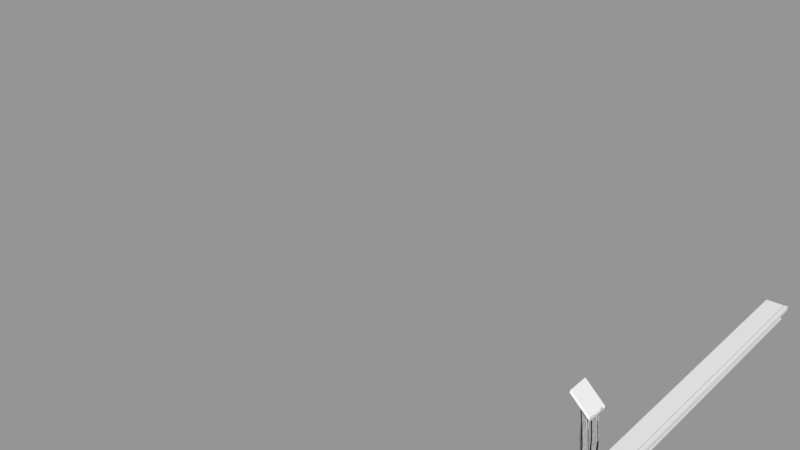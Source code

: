 # Source: L5_Stairs.blend  (saved by Blender 2.79.0; exported with 4.5.12 LTS)
import bpy
from mathutils import Matrix  # noqa: F401  (used for matrix-valued properties, if any)

bpy.ops.wm.read_factory_settings(use_empty=True)
scene = bpy.context.scene
scene.name = 'Scene'

# ---- collections
col_collection_1 = bpy.data.collections.new('Collection 1'); scene.collection.children.link(col_collection_1)

# ---- materials (node trees are filled in below, after node groups)
mat_l5_stairsm = bpy.data.materials.new('L5_StairsM')
mat_l5_stairsm.alpha_threshold = 0.0
mat_l5_stairsm.use_transparent_shadow = False
mat_l5_stairsm.roughness = 0.5
mat_l5_stairsrailingm = bpy.data.materials.new('L5_StairsRailingM')
mat_l5_stairsrailingm.alpha_threshold = 0.0
mat_l5_stairsrailingm.use_transparent_shadow = False
mat_l5_stairsrailingm.roughness = 0.5
mat_l5_stairsrailingm_001 = bpy.data.materials.new('L5_StairsRailingM.001')
mat_l5_stairsrailingm_001.alpha_threshold = 0.0
mat_l5_stairsrailingm_001.use_transparent_shadow = False
mat_l5_stairsrailingm_001.roughness = 0.5
mat_l5_stairsrailingm_002 = bpy.data.materials.new('L5_StairsRailingM.002')
mat_l5_stairsrailingm_002.alpha_threshold = 0.0
mat_l5_stairsrailingm_002.use_transparent_shadow = False
mat_l5_stairsrailingm_002.roughness = 0.5

# ---- material node trees

# ---- meshes
me_l5_stairs = bpy.data.meshes.new('L5_Stairs')
me_l5_stairs.from_pydata([(-0.04827, 0.9999, 0.06), (0.0, -1.0, 0.0), (0.002643, -0.9975, 0.06333), (0.0, 0.9999, 0.0), (0.002643, 0.9972, 0.06333), (0.01021, 0.9999, 0.06), (0.01021, -1.0, 0.06), (0.01271, 0.9972, 0.05064), (0.01271, -0.9975, 0.05064), (0.0, 0.9999, 0.06), (0.0, -1.0, 0.06), (0.01271, 0.9972, 0.06333), (0.01021, 0.9999, 0.04091), (0.01271, -0.9975, 0.06333), (0.01021, -1.0, 0.04091), (-0.02613, 0.9999, 0.03035), (-0.02613, -1.0, 0.03035), (-0.00206, 0.9999, 0.03035), (-0.00206, -1.0, 0.03035), (0.0, -1.0, 0.007574), (0.0, 0.9999, 0.007574), (-0.005132, -1.0, 0.007573), (-0.005132, 0.9999, 0.007573), (0.0, -0.04512, 0.0), (-0.00206, -0.04512, 0.03035), (0.01021, -0.04501, 0.05064), (0.002643, -0.04501, 0.06), (0.01021, -0.04512, 0.04091), (0.01021, -0.04501, 0.06), (-0.005081, -0.04004, 0.06442), (0.0, -0.04512, 0.007574), (0.0, -0.05012, 0.007574), (0.0, -0.05012, 0.06), (0.01271, -0.04999, 0.06333), (0.01021, -0.05012, 0.04091), (0.002643, -0.04999, 0.06333), (0.01271, -0.04999, 0.05064), (-0.02613, -0.05012, 0.03035), (-0.00206, -0.05012, 0.03035), (-0.005132, -0.05012, 0.007573), (0.0, -0.05012, 0.0), (0.0, 0.04987, 0.0), (0.0, 0.04987, 0.007574), (0.0, 0.04987, 0.06), (0.01271, 0.04974, 0.06333), (0.01021, 0.04987, 0.04091), (0.002643, 0.04974, 0.06333), (0.01271, 0.04974, 0.05064), (-0.02613, 0.04987, 0.03035), (-0.00206, 0.04987, 0.03035), (-0.005132, 0.04987, 0.007573), (-0.00206, 0.04512, 0.03035), (0.01021, 0.04501, 0.05064), (0.002643, 0.04501, 0.06), (0.01021, 0.04512, 0.04091), (0.01021, 0.04501, 0.06), (-0.005081, 0.04004, 0.06442), (0.0, 0.04512, 0.007574), (0.0, 0.04512, 0.0), (0.0, 0.04512, 0.06), (0.0, -0.04512, 0.06), (-0.04827, -1.0, 0.06), (-0.04827, -0.04004, 0.06442), (-0.04827, 0.04004, 0.06442), (-0.04827, -0.04512, 0.06), (-0.04827, -0.05012, 0.06), (-0.04827, 0.04987, 0.06), (-0.04827, 0.04512, 0.06)], [], [(32, 65, 61, 10), (40, 31, 19, 1), (36, 33, 13, 8), (35, 2, 13, 33), (46, 4, 9, 43), (11, 7, 12, 5), (8, 13, 6, 14), (36, 8, 14, 34), (4, 11, 5, 9), (13, 2, 10, 6), (48, 15, 17, 49), (34, 14, 18, 38), (39, 37, 16, 21), (31, 39, 21, 19), (35, 26, 32), (54, 27, 24, 51), (24, 30, 57, 51), (26, 60, 32), (52, 55, 28, 25), (58, 57, 30, 23), (56, 63, 62, 29), (52, 25, 27, 54), (53, 26, 28, 55), (2, 35, 32, 10), (16, 37, 38, 18), (31, 30, 24, 38), (27, 34, 38, 24), (51, 57, 42, 49), (53, 46, 43), (25, 28, 33, 36), (23, 30, 31, 40), (60, 64, 65, 32), (9, 0, 66, 43), (3, 20, 42, 41), (7, 11, 44, 47), (4, 46, 44, 11), (7, 47, 45, 12), (12, 45, 49, 17), (22, 15, 48, 50), (20, 22, 50, 42), (25, 36, 34, 27), (26, 35, 33, 28), (48, 49, 42, 50), (26, 53, 59, 60), (46, 53, 55, 44), (47, 52, 54, 45), (43, 66, 67, 59), (41, 42, 57, 58), (47, 44, 55, 52), (45, 54, 51, 49), (38, 37, 39, 31), (59, 53, 43), (56, 29, 60, 59), (29, 62, 64, 60), (63, 56, 59, 67)])
_uv = me_l5_stairs.uv_layers.new(name='UVMap')
_uv.uv.foreach_set('vector', [0.9991, 0.4213, 0.9988, 0.4719, 0.003041, 0.4669, 0.003294, 0.4163, 0.9998, 0.2388, 0.9997, 0.2562, 0.0002364, 0.2562, 0.0003194, 0.2388, 0.9999, 0.3666, 0.9998, 0.3842, 0.01771, 0.3859, 0.01077, 0.3662, 0.9998, 0.4028, 0.01528, 0.4029, 0.01771, 0.3859, 0.9998, 0.3842, 0.0003453, 0.1698, 0.9779, 0.1655, 0.9898, 0.1788, 0.001199, 0.1883, 0.9753, 0.1487, 0.9822, 0.1292, 0.9927, 0.1122, 0.9843, 0.1483, 0.01077, 0.3662, 0.01771, 0.3859, 0.008683, 0.3855, 0.0001349, 0.349, 0.9999, 0.3666, 0.01077, 0.3662, 0.0001349, 0.349, 0.9996, 0.349, 0.9779, 0.1655, 0.9753, 0.1487, 0.9843, 0.1483, 0.9898, 0.1788, 0.01771, 0.3859, 0.01528, 0.4029, 0.003294, 0.4163, 0.008683, 0.3855, 0.0005724, 0.06712, 0.9928, 0.06976, 0.9928, 0.0949, 0.0005054, 0.09226, 0.9996, 0.349, 0.0001349, 0.349, 0.0001312, 0.3316, 0.9996, 0.3316, 0.9996, 0.2737, 0.9996, 0.3062, 0.0001312, 0.3062, 0.0001311, 0.2737, 0.9997, 0.2562, 0.9996, 0.2737, 0.0001311, 0.2737, 0.0002364, 0.2562, 0.2252, 0.5526, 0.2318, 0.5498, 0.229, 0.5561, 0.1081, 0.5279, 0.0001312, 0.5279, 0.0001311, 0.5086, 0.1081, 0.5086, 0.0001311, 0.5086, 0.0001311, 0.4812, 0.1081, 0.4812, 0.1081, 0.5086, 0.2318, 0.5498, 0.2336, 0.5524, 0.229, 0.5561, 0.1079, 0.5396, 0.1079, 0.5508, 0.0002734, 0.5508, 0.0002734, 0.5396, 0.1081, 0.4722, 0.1081, 0.4812, 0.0001311, 0.4812, 0.0001311, 0.4722, 0.2121, 0.4802, 0.2121, 0.5319, 0.1164, 0.5319, 0.1164, 0.4802, 0.1079, 0.5396, 0.0002734, 0.5396, 0.0001312, 0.5279, 0.1081, 0.5279, 0.1079, 0.5598, 0.0002734, 0.5598, 0.0002734, 0.5508, 0.1079, 0.5508, 0.01528, 0.4029, 0.9998, 0.4028, 0.9991, 0.4213, 0.003294, 0.4163, 0.0001312, 0.3062, 0.9996, 0.3062, 0.9996, 0.3316, 0.0001312, 0.3316, 0.2609, 0.4797, 0.2659, 0.483, 0.2508, 0.5059, 0.2458, 0.5026, 0.2402, 0.522, 0.2352, 0.5187, 0.2458, 0.5026, 0.2508, 0.5059, 0.2914, 0.5056, 0.2761, 0.4829, 0.2809, 0.4797, 0.2961, 0.5024, 0.3104, 0.5493, 0.3167, 0.5522, 0.3128, 0.5555, 0.2339, 0.5318, 0.2282, 0.5415, 0.2205, 0.5416, 0.2281, 0.5285, 0.2708, 0.4755, 0.2659, 0.483, 0.2609, 0.4797, 0.2659, 0.4722, 0.2336, 0.5524, 0.2694, 0.5977, 0.2647, 0.6014, 0.229, 0.5561, 0.9898, 0.1788, 0.9903, 0.229, 0.001682, 0.2385, 0.001199, 0.1883, 0.9932, 0.002775, 0.9931, 0.02009, 0.0008095, 0.01745, 0.0009381, 0.0001311, 0.9822, 0.1292, 0.9753, 0.1487, 0.0001312, 0.1484, 0.0001311, 0.1271, 0.9779, 0.1655, 0.0003453, 0.1698, 0.0001312, 0.1484, 0.9753, 0.1487, 0.9822, 0.1292, 0.0001311, 0.1271, 0.0004629, 0.1096, 0.9927, 0.1122, 0.9927, 0.1122, 0.0004629, 0.1096, 0.0005054, 0.09226, 0.9928, 0.0949, 0.9929, 0.03741, 0.9928, 0.06976, 0.0005724, 0.06712, 0.0006586, 0.03477, 0.9931, 0.02009, 0.9929, 0.03741, 0.0006586, 0.03477, 0.0008095, 0.01745, 0.2339, 0.5318, 0.2281, 0.5285, 0.2352, 0.5187, 0.2402, 0.522, 0.2318, 0.5498, 0.2252, 0.5526, 0.2205, 0.5416, 0.2282, 0.5415, 0.3213, 0.4886, 0.2961, 0.5024, 0.2809, 0.4797, 0.2863, 0.4768, 0.0002734, 0.5598, 0.1079, 0.5598, 0.1081, 0.563, 0.0001312, 0.563, 0.3167, 0.5522, 0.3104, 0.5493, 0.3141, 0.5411, 0.3217, 0.5413, 0.314, 0.5282, 0.3085, 0.5314, 0.3021, 0.5217, 0.3068, 0.5185, 0.3128, 0.5555, 0.2754, 0.5995, 0.2711, 0.5958, 0.3084, 0.5518, 0.2758, 0.4722, 0.2809, 0.4797, 0.2761, 0.4829, 0.2711, 0.4753, 0.314, 0.5282, 0.3217, 0.5413, 0.3141, 0.5411, 0.3085, 0.5314, 0.3068, 0.5185, 0.3021, 0.5217, 0.2914, 0.5056, 0.2961, 0.5024, 0.2458, 0.5026, 0.2205, 0.489, 0.2555, 0.4768, 0.2609, 0.4797, 0.3084, 0.5518, 0.3104, 0.5493, 0.3128, 0.5555, 0.2121, 0.4802, 0.1164, 0.4802, 0.1103, 0.4722, 0.2182, 0.4722, 0.1164, 0.4802, 0.1164, 0.5319, 0.1083, 0.5319, 0.1083, 0.4741, 0.2121, 0.5319, 0.2121, 0.4802, 0.2202, 0.4741, 0.2202, 0.5319])
me_l5_stairs.materials.append(None)
me_l5_stairs.materials.append(mat_l5_stairsm)
me_l5_stairs.use_remesh_preserve_volume = False
me_l5_stairs.use_remesh_preserve_attributes = False
me_l5_stairs.use_mirror_vertex_groups = False
me_l5_stairs.update()
me_l5_stairsrailing = bpy.data.meshes.new('L5_StairsRailing')
me_l5_stairsrailing.from_pydata([(0.05863, -0.1465, 0.6998), (-0.1345, -0.1463, 0.8798), (0.05863, 0.07639, 0.6998), (-0.1345, 0.07657, 0.8798), (0.05863, -0.1465, 0.7376), (-0.1345, -0.1463, 0.9176), (0.05863, 0.07657, 0.7376), (-0.1345, 0.07657, 0.9176), (0.05863, 0.08458, 0.7281), (0.05863, 0.08868, 0.7187), (0.05863, 0.08449, 0.7092), (-0.1345, 0.08463, 0.8892), (-0.1345, 0.08878, 0.8987), (-0.1345, 0.08463, 0.9081), (0.05863, -0.1546, 0.7092), (0.05863, -0.1587, 0.7187), (0.05863, -0.1546, 0.7281), (-0.1345, -0.1544, 0.9081), (-0.1345, -0.1585, 0.8987), (-0.1345, -0.1544, 0.8892), (0.05863, 0.002086, 0.6998), (0.05863, -0.07222, 0.6998), (-0.1345, -0.07204, 0.8798), (-0.1345, 0.002264, 0.8798), (0.05863, -0.07216, 0.7376), (0.05863, 0.002205, 0.7376), (-0.1345, 0.002264, 0.9176), (-0.1345, -0.07204, 0.9176), (0.007128, 0.02455, 0.7478), (-0.03849, 0.0247, 0.7903), (-0.03849, 0.05387, 0.7903), (0.007128, 0.05372, 0.7478), (0.007128, -0.1241, 0.7478), (-0.03849, -0.1239, 0.7903), (-0.03849, -0.09473, 0.7903), (0.007128, -0.09488, 0.7478), (-0.03849, 0.0247, -0.1278), (0.007128, 0.02455, -0.1278), (0.007128, 0.05372, -0.1278), (-0.03849, 0.05387, -0.1278), (0.007128, -0.1241, -0.1278), (-0.03849, -0.1239, -0.1278), (0.007128, -0.09488, -0.1278), (-0.03849, -0.09473, -0.1278), (-0.1345, -0.1216, 0.9176), (-0.1345, -0.09681, 0.9176), (0.05863, -0.1218, 0.6998), (0.05863, -0.09698, 0.6998), (0.03178, -0.09488, 0.583), (0.05207, -0.09488, 0.3872), (0.05207, -0.09488, 0.1915), (0.03178, -0.09488, -0.004253), (-0.01383, -0.09473, 0.004253), (0.006451, -0.09473, 0.2085), (0.006451, -0.09473, 0.4128), (-0.01383, -0.09473, 0.617), (-0.01383, -0.1239, 0.617), (0.006451, -0.1239, 0.4128), (0.006451, -0.1239, 0.2085), (-0.01383, -0.1239, 0.004253), (0.03178, -0.1241, -0.004253), (0.05207, -0.1241, 0.1915), (0.05207, -0.1241, 0.3872), (0.03178, -0.1241, 0.583), (-0.01383, 0.0247, 0.617), (0.006451, 0.0247, 0.4128), (0.006451, 0.0247, 0.2085), (-0.01383, 0.0247, 0.004253), (0.03178, 0.02455, -0.004253), (0.05207, 0.02455, 0.1915), (0.05207, 0.02455, 0.3872), (0.03178, 0.02455, 0.583), (0.03178, 0.05372, -0.004253), (0.05207, 0.05372, 0.1915), (0.05207, 0.05372, 0.3872), (0.03178, 0.05372, 0.583), (-0.01383, 0.05387, 0.617), (0.006451, 0.05387, 0.4128), (0.006451, 0.05387, 0.2085), (-0.01383, 0.05387, 0.004253), (-0.03555, -0.04961, 0.7772), (-0.02799, -0.04207, 0.773), (-0.02245, -0.05722, 0.7754), (-0.06604, -0.04951, 0.8057), (-0.09384, -0.05699, 0.8419), (-0.0736, -0.04192, 0.8155), (-0.0736, -0.02788, 0.8155), (-0.09386, -0.0128, 0.8419), (-0.06604, -0.02034, 0.8057), (-0.02799, -0.02803, 0.773), (-0.03555, -0.02044, 0.7772), (-0.02245, -0.01292, 0.7754), (-0.06604, -0.04951, -0.1278), (-0.0736, -0.04192, -0.1278), (-0.02799, -0.04207, -0.1278), (-0.03555, -0.04961, -0.1278), (-0.03555, -0.02044, -0.1278), (-0.02799, -0.02803, -0.1278), (-0.0736, -0.02788, -0.1278), (-0.06604, -0.02034, -0.1278), (-0.1345, -0.1216, 0.8798), (-0.1345, -0.09681, 0.8798), (0.05863, -0.1217, 0.7376), (0.05863, -0.09694, 0.7376), (0.007128, -0.1046, 0.7478), (0.007128, -0.1143, 0.7478), (-0.03849, -0.1142, 0.7903), (-0.03849, -0.1045, 0.7903), (0.007128, -0.1046, -0.1278), (0.007128, -0.1143, -0.1278), (-0.03849, -0.1142, -0.1278), (-0.03849, -0.1045, -0.1278), (-0.01383, -0.1045, 0.617), (-0.01383, -0.1142, 0.617), (0.006451, -0.1045, 0.4128), (0.006451, -0.1142, 0.4128), (0.006451, -0.1045, 0.2085), (0.006451, -0.1142, 0.2085), (-0.01383, -0.1045, 0.004253), (-0.01383, -0.1142, 0.004253), (0.03178, -0.1143, 0.583), (0.03178, -0.1046, 0.583), (0.05207, -0.1143, 0.3872), (0.05207, -0.1046, 0.3872), (0.05207, -0.1143, 0.1915), (0.05207, -0.1046, 0.1915), (0.03178, -0.1143, -0.004253), (0.03178, -0.1046, -0.004253), (-0.1345, 0.02703, 0.8798), (-0.1345, 0.0518, 0.8798), (0.05863, 0.02699, 0.7376), (0.05863, 0.05178, 0.7376), (0.05863, 0.05162, 0.6998), (0.05863, 0.02685, 0.6998), (-0.1345, 0.0518, 0.9176), (-0.1345, 0.02703, 0.9176), (0.007128, 0.044, 0.7478), (0.007128, 0.03428, 0.7478), (-0.03849, 0.03443, 0.7903), (-0.03849, 0.04415, 0.7903), (0.007128, 0.044, -0.1278), (0.007128, 0.03428, -0.1278), (-0.03849, 0.03443, -0.1278), (-0.03849, 0.04415, -0.1278), (-0.01383, 0.04415, 0.617), (-0.01383, 0.03443, 0.617), (0.006451, 0.04415, 0.4128), (0.006451, 0.03443, 0.4128), (0.006451, 0.04415, 0.2085), (0.006451, 0.03443, 0.2085), (-0.01383, 0.04415, 0.004253), (-0.01383, 0.03443, 0.004253), (0.03178, 0.03428, 0.583), (0.03178, 0.044, 0.583), (0.05207, 0.03428, 0.3872), (0.05207, 0.044, 0.3872), (0.05207, 0.03428, 0.1915), (0.05207, 0.044, 0.1915), (0.03178, 0.03428, -0.004253), (0.03178, 0.044, -0.004253), (-0.009756, -0.1046, 0.7478), (-0.009756, -0.1143, 0.7478), (-0.05537, -0.1142, 0.8081), (-0.05537, -0.1045, 0.8081), (-0.009756, -0.1046, -0.1278), (-0.009756, -0.1143, -0.1278), (-0.05537, -0.1142, -0.1278), (-0.05537, -0.1045, -0.1278), (-0.03071, -0.1045, 0.617), (-0.03071, -0.1142, 0.617), (-0.01043, -0.1045, 0.4128), (-0.01043, -0.1142, 0.4128), (-0.01043, -0.1045, 0.2085), (-0.01043, -0.1142, 0.2085), (-0.03071, -0.1045, 0.004253), (-0.03071, -0.1142, 0.004253), (0.0149, -0.1143, 0.583), (0.0149, -0.1046, 0.583), (0.03518, -0.1143, 0.3872), (0.03518, -0.1046, 0.3872), (0.03518, -0.1143, 0.1915), (0.03518, -0.1046, 0.1915), (0.0149, -0.1143, -0.004253), (0.0149, -0.1046, -0.004253), (-0.009756, 0.044, 0.7478), (-0.009756, 0.03428, 0.7478), (-0.05537, 0.03443, 0.8081), (-0.05537, 0.04415, 0.8081), (-0.009756, 0.044, -0.1278), (-0.009756, 0.03428, -0.1278), (-0.05537, 0.03443, -0.1278), (-0.05537, 0.04415, -0.1278), (-0.03071, 0.04415, 0.617), (-0.03071, 0.03443, 0.617), (-0.01043, 0.04415, 0.4128), (-0.01043, 0.03443, 0.4128), (-0.01043, 0.04415, 0.2085), (-0.01043, 0.03443, 0.2085), (-0.03071, 0.04415, 0.004253), (-0.03071, 0.03443, 0.004253), (0.0149, 0.03428, 0.583), (0.0149, 0.044, 0.583), (0.03518, 0.03428, 0.3872), (0.03518, 0.044, 0.3872), (0.03518, 0.03428, 0.1915), (0.03518, 0.044, 0.1915), (0.0149, 0.03428, -0.004253), (0.0149, 0.044, -0.004253)], [], [(52, 51, 42, 43), (8, 13, 7, 6), (102, 44, 5, 4), (14, 19, 1, 0), (4, 5, 17, 16), (16, 17, 18, 15), (15, 18, 19, 14), (2, 3, 11, 10), (10, 11, 12, 9), (9, 12, 13, 8), (130, 135, 26, 25), (25, 26, 27, 24), (68, 67, 36, 37), (85, 86, 98, 93), (20, 23, 29, 28), (129, 3, 30, 139), (3, 2, 31, 30), (133, 20, 28, 137), (0, 1, 33, 32), (101, 22, 34, 107), (22, 21, 35, 34), (46, 0, 32, 105), (89, 81, 94, 97), (88, 90, 96, 99), (50, 125, 127, 51), (21, 22, 84, 82), (114, 54, 53, 116), (112, 55, 54, 114), (107, 34, 55, 112), (22, 23, 87, 84), (158, 68, 37, 141), (60, 59, 41, 40), (23, 20, 91, 87), (150, 79, 39, 143), (126, 60, 40, 109), (20, 21, 82, 91), (79, 72, 38, 39), (118, 52, 43, 111), (116, 53, 52, 118), (105, 32, 63, 120), (120, 63, 62, 122), (122, 62, 61, 124), (124, 61, 60, 126), (32, 33, 56, 63), (63, 56, 57, 62), (62, 57, 58, 61), (61, 58, 59, 60), (34, 35, 48, 55), (55, 48, 49, 54), (54, 49, 50, 53), (53, 50, 51, 52), (30, 31, 75, 76), (76, 75, 74, 77), (77, 74, 73, 78), (78, 73, 72, 79), (139, 30, 76, 144), (144, 76, 77, 146), (146, 77, 78, 148), (148, 78, 79, 150), (137, 28, 71, 152), (152, 71, 70, 154), (154, 70, 69, 156), (156, 69, 68, 158), (28, 29, 64, 71), (71, 64, 65, 70), (70, 65, 66, 69), (69, 66, 67, 68), (80, 81, 82), (83, 84, 85), (86, 87, 88), (89, 90, 91), (83, 80, 82, 84), (91, 82, 81, 89), (84, 87, 86, 85), (87, 91, 90, 88), (80, 95, 94, 81), (96, 90, 89, 97), (88, 99, 98, 86), (92, 83, 85, 93), (80, 83, 92, 95), (121, 104, 160, 177), (49, 123, 125, 50), (48, 121, 123, 49), (114, 116, 172, 170), (35, 104, 121, 48), (159, 157, 205, 207), (58, 117, 119, 59), (144, 146, 194, 192), (59, 119, 110, 41), (120, 122, 178, 176), (51, 127, 108, 42), (117, 115, 171, 173), (33, 106, 113, 56), (147, 145, 193, 195), (56, 113, 115, 57), (123, 121, 177, 179), (57, 115, 117, 58), (104, 105, 161, 160), (21, 47, 104, 35), (47, 46, 105, 104), (1, 100, 106, 33), (100, 101, 107, 106), (24, 27, 45, 103), (103, 45, 44, 102), (73, 157, 159, 72), (112, 114, 170, 168), (74, 155, 157, 73), (146, 148, 196, 194), (75, 153, 155, 74), (122, 124, 180, 178), (31, 136, 153, 75), (115, 113, 169, 171), (66, 149, 151, 67), (149, 147, 195, 197), (65, 147, 149, 66), (125, 123, 179, 181), (64, 145, 147, 65), (29, 138, 145, 64), (107, 112, 168, 163), (67, 151, 142, 36), (148, 150, 198, 196), (72, 159, 140, 38), (124, 126, 182, 180), (2, 132, 136, 31), (132, 133, 137, 136), (23, 128, 138, 29), (128, 129, 139, 138), (6, 7, 134, 131), (131, 134, 135, 130), (181, 180, 182, 183), (179, 178, 180, 181), (177, 176, 178, 179), (160, 161, 176, 177), (173, 172, 174, 175), (175, 174, 167, 166), (183, 182, 165, 164), (162, 163, 168, 169), (169, 168, 170, 171), (171, 170, 172, 173), (205, 204, 206, 207), (203, 202, 204, 205), (201, 200, 202, 203), (184, 185, 200, 201), (197, 196, 198, 199), (195, 194, 196, 197), (193, 192, 194, 195), (186, 187, 192, 193), (199, 198, 191, 190), (207, 206, 189, 188), (145, 138, 186, 193), (156, 158, 206, 204), (105, 120, 176, 161), (139, 144, 192, 187), (157, 155, 203, 205), (119, 117, 173, 175), (142, 151, 199, 190), (154, 156, 204, 202), (116, 118, 174, 172), (150, 143, 191, 198), (136, 137, 185, 184), (155, 153, 201, 203), (110, 119, 175, 166), (140, 159, 207, 188), (152, 154, 202, 200), (118, 111, 167, 174), (158, 141, 189, 206), (153, 136, 184, 201), (108, 127, 183, 164), (137, 152, 200, 185), (126, 109, 165, 182), (127, 125, 181, 183), (151, 149, 197, 199), (113, 106, 162, 169)])
_uv = me_l5_stairsrailing.uv_layers.new(name='UVMap')
_uv.uv.foreach_set('vector', [0.1827, 0.8668, 0.1384, 0.8674, 0.1383, 0.7472, 0.181, 0.7386, 0.01959, 0.1742, 0.272, 0.1747, 0.2782, 0.1848, 0.02572, 0.1843, 0.02533, 0.374, 0.2778, 0.3743, 0.2777, 0.398, 0.02528, 0.3977, 0.006758, 0.4232, 0.2592, 0.4236, 0.2531, 0.4337, 0.0005891, 0.4334, 0.02528, 0.3977, 0.2777, 0.398, 0.2716, 0.4082, 0.0191, 0.4078, 0.0191, 0.4078, 0.2716, 0.4082, 0.2654, 0.4159, 0.01293, 0.4155, 0.01293, 0.4155, 0.2654, 0.4159, 0.2592, 0.4236, 0.006758, 0.4232, 0.001148, 0.1485, 0.2536, 0.149, 0.2598, 0.1592, 0.007293, 0.1587, 0.007293, 0.1587, 0.2598, 0.1592, 0.2659, 0.1669, 0.01344, 0.1665, 0.01344, 0.1665, 0.2659, 0.1669, 0.272, 0.1747, 0.01959, 0.1742, 0.02563, 0.2317, 0.2781, 0.2322, 0.278, 0.2559, 0.02558, 0.2554, 0.02558, 0.2554, 0.278, 0.2559, 0.2779, 0.327, 0.02543, 0.3265, 0.6917, 0.9997, 0.6474, 0.9992, 0.6489, 0.871, 0.6916, 0.8795, 0.3075, 0.8275, 0.293, 0.8275, 0.2931, 0.00037, 0.3075, 0.0004083, 0.001299, 0.07235, 0.2547, 0.0797, 0.1267, 0.09802, 0.07148, 0.09621, 0.2538, 0.1255, 0.2536, 0.149, 0.1265, 0.1268, 0.1264, 0.1178, 0.2536, 0.149, 0.001148, 0.1485, 0.0727, 0.1265, 0.1265, 0.1268, 0.0002733, 0.09793, 0.001299, 0.07235, 0.07148, 0.09621, 0.07148, 0.105, 0.0005891, 0.4334, 0.2531, 0.4337, 0.1261, 0.4555, 0.07111, 0.4552, 0.2534, 0.4793, 0.2539, 0.5028, 0.1267, 0.4841, 0.1264, 0.4751, 0.2539, 0.5028, 0.002538, 0.5092, 0.07316, 0.4853, 0.1267, 0.4841, 0.000273, 0.4589, 0.0005891, 0.4334, 0.07111, 0.4552, 0.07135, 0.4639, 0.3757, 0.7842, 0.362, 0.7842, 0.362, 0.000273, 0.3757, 0.000298, 0.4159, 0.8127, 0.3894, 0.788, 0.3894, 0.0003736, 0.4159, 0.0003726, 0.7579, 0.1898, 0.7487, 0.1898, 0.7487, 0.001934, 0.7579, 0.001934, 0.002796, 0.000273, 0.2567, 0.005936, 0.2028, 0.01902, 0.1105, 0.01701, 0.8041, 0.6653, 0.7948, 0.6653, 0.7948, 0.4704, 0.8041, 0.4704, 0.601, 0.225, 0.5917, 0.2249, 0.5926, 0.02901, 0.6019, 0.02905, 0.1789, 0.7156, 0.1697, 0.7155, 0.171, 0.5484, 0.1803, 0.5485, 0.2567, 0.005936, 0.2547, 0.0797, 0.2016, 0.06397, 0.2028, 0.01902, 0.7009, 0.9997, 0.6917, 0.9997, 0.6916, 0.8795, 0.7009, 0.8795, 0.07893, 0.8675, 0.03464, 0.8669, 0.03616, 0.7387, 0.07887, 0.7472, 0.2547, 0.0797, 0.001299, 0.07235, 0.1099, 0.06106, 0.2016, 0.06397, 0.8047, 0.999, 0.7954, 0.9991, 0.7937, 0.8709, 0.803, 0.8708, 0.08822, 0.8675, 0.07893, 0.8675, 0.07887, 0.7472, 0.08815, 0.7472, 0.001299, 0.07235, 0.002796, 0.000273, 0.1105, 0.01701, 0.1099, 0.06106, 0.7954, 0.9991, 0.7511, 0.9997, 0.751, 0.8794, 0.7937, 0.8709, 0.192, 0.8667, 0.1827, 0.8668, 0.181, 0.7386, 0.1903, 0.7385, 0.8122, 0.2014, 0.8029, 0.2015, 0.8021, 0.005523, 0.8114, 0.005483, 0.0822, 0.6688, 0.07292, 0.6688, 0.07308, 0.5098, 0.08236, 0.5098, 0.5011, 0.1881, 0.4918, 0.1881, 0.4919, 0.000273, 0.5012, 0.0002748, 0.7005, 0.641, 0.6912, 0.641, 0.6912, 0.4541, 0.7005, 0.4541, 0.7073, 0.1898, 0.698, 0.1898, 0.698, 0.001934, 0.7073, 0.001934, 0.07292, 0.6688, 0.03581, 0.7154, 0.03478, 0.5483, 0.07308, 0.5098, 0.4918, 0.1881, 0.4519, 0.2249, 0.4511, 0.02898, 0.4919, 0.000273, 0.6912, 0.641, 0.6477, 0.6653, 0.6477, 0.4704, 0.6912, 0.4541, 0.698, 0.1898, 0.653, 0.2015, 0.6539, 0.005522, 0.698, 0.001934, 0.1697, 0.7155, 0.1326, 0.6689, 0.1328, 0.5098, 0.171, 0.5484, 0.5917, 0.2249, 0.5518, 0.1881, 0.5518, 0.0002848, 0.5926, 0.02901, 0.7948, 0.6653, 0.7513, 0.641, 0.7513, 0.4541, 0.7948, 0.4704, 0.8029, 0.2015, 0.7579, 0.1898, 0.7579, 0.001934, 0.8021, 0.005523, 0.5859, 0.6599, 0.5489, 0.6133, 0.549, 0.4542, 0.5872, 0.4928, 0.5917, 0.4519, 0.5518, 0.4151, 0.5518, 0.2272, 0.5926, 0.2559, 0.8003, 0.4536, 0.7568, 0.4292, 0.7568, 0.2424, 0.8003, 0.2586, 0.7975, 0.8671, 0.7525, 0.8554, 0.7525, 0.6675, 0.7966, 0.6711, 0.5951, 0.66, 0.5859, 0.6599, 0.5872, 0.4928, 0.5965, 0.4929, 0.601, 0.4519, 0.5917, 0.4519, 0.5926, 0.2559, 0.6019, 0.256, 0.8096, 0.4536, 0.8003, 0.4536, 0.8003, 0.2586, 0.8096, 0.2586, 0.8068, 0.867, 0.7975, 0.8671, 0.7966, 0.6711, 0.8059, 0.6711, 0.4984, 0.6132, 0.4891, 0.6132, 0.4893, 0.4541, 0.4986, 0.4541, 0.5011, 0.4151, 0.4918, 0.4151, 0.4919, 0.2272, 0.5012, 0.2272, 0.706, 0.4292, 0.6967, 0.4292, 0.6967, 0.2424, 0.706, 0.2424, 0.7019, 0.8554, 0.6926, 0.8554, 0.6926, 0.6675, 0.7019, 0.6675, 0.4891, 0.6132, 0.452, 0.6597, 0.451, 0.4926, 0.4893, 0.4541, 0.4918, 0.4151, 0.4519, 0.4518, 0.4511, 0.2559, 0.4919, 0.2272, 0.6967, 0.4292, 0.6531, 0.4536, 0.6531, 0.2586, 0.6967, 0.2424, 0.6926, 0.8554, 0.6476, 0.8671, 0.6484, 0.6711, 0.6926, 0.6675, 0.3483, 0.7896, 0.362, 0.7842, 0.3605, 0.805, 0.3217, 0.8144, 0.3145, 0.8757, 0.3075, 0.8275, 0.293, 0.8275, 0.2952, 0.8696, 0.2787, 0.8188, 0.3757, 0.7842, 0.3894, 0.788, 0.3795, 0.8038, 0.1599, 0.02742, 0.123, 0.02709, 0.1105, 0.01701, 0.2028, 0.01902, 0.1099, 0.06106, 0.1105, 0.01701, 0.1156, 0.03326, 0.1157, 0.04534, 0.2028, 0.01902, 0.2016, 0.06397, 0.1709, 0.04715, 0.1711, 0.03412, 0.2016, 0.06397, 0.1099, 0.06106, 0.123, 0.05168, 0.1595, 0.05338, 0.3483, 0.7896, 0.3483, 0.0003379, 0.362, 0.000273, 0.362, 0.7842, 0.3894, 0.0003736, 0.3894, 0.788, 0.3757, 0.7842, 0.3757, 0.000298, 0.2787, 0.8188, 0.2788, 0.0002827, 0.2931, 0.00037, 0.293, 0.8275, 0.3217, 0.000338, 0.3217, 0.8144, 0.3075, 0.8275, 0.3075, 0.0004083, 0.3483, 0.7896, 0.3217, 0.8144, 0.3217, 0.000338, 0.3483, 0.0003379, 0.1235, 0.5098, 0.1234, 0.6689, 0.1074, 0.6712, 0.1076, 0.5122, 0.7513, 0.641, 0.742, 0.641, 0.742, 0.4541, 0.7513, 0.4541, 0.5518, 0.1881, 0.5425, 0.1881, 0.5425, 0.000283, 0.5518, 0.0002848, 0.8041, 0.6653, 0.8041, 0.4704, 0.8202, 0.4704, 0.8202, 0.6653, 0.1326, 0.6689, 0.1234, 0.6689, 0.1235, 0.5098, 0.1328, 0.5098, 0.7432, 0.6675, 0.7432, 0.8554, 0.7272, 0.8537, 0.7272, 0.6659, 0.653, 0.2015, 0.6438, 0.2014, 0.6446, 0.005482, 0.6539, 0.005522, 0.601, 0.4519, 0.6019, 0.256, 0.6179, 0.2576, 0.617, 0.4536, 0.03464, 0.8669, 0.02536, 0.8668, 0.02688, 0.7386, 0.03616, 0.7387, 0.5011, 0.1881, 0.5012, 0.0002748, 0.5172, 0.001939, 0.5172, 0.1898, 0.1384, 0.8674, 0.1291, 0.8674, 0.129, 0.7472, 0.1383, 0.7472, 0.6384, 0.4704, 0.6384, 0.6653, 0.6223, 0.6653, 0.6223, 0.4704, 0.03581, 0.7154, 0.02653, 0.7154, 0.0255, 0.5483, 0.03478, 0.5483, 0.4418, 0.2559, 0.4426, 0.4519, 0.4266, 0.4535, 0.4258, 0.2576, 0.4519, 0.2249, 0.4426, 0.225, 0.4418, 0.02902, 0.4511, 0.02898, 0.5425, 0.000283, 0.5425, 0.1881, 0.5264, 0.1898, 0.5265, 0.001941, 0.6477, 0.6653, 0.6384, 0.6653, 0.6384, 0.4704, 0.6477, 0.4704, 0.07331, 0.4766, 0.07135, 0.4639, 0.08836, 0.4665, 0.0883, 0.4713, 0.002538, 0.5092, 0.001569, 0.4835, 0.07331, 0.4766, 0.07316, 0.4853, 0.001569, 0.4835, 0.000273, 0.4589, 0.07135, 0.4639, 0.07331, 0.4766, 0.2531, 0.4337, 0.2532, 0.4565, 0.1265, 0.4653, 0.1261, 0.4555, 0.2532, 0.4565, 0.2534, 0.4793, 0.1264, 0.4751, 0.1265, 0.4653, 0.02543, 0.3265, 0.2779, 0.327, 0.2778, 0.3506, 0.02538, 0.3502, 0.02538, 0.3502, 0.2778, 0.3506, 0.2778, 0.3743, 0.02533, 0.374, 0.7525, 0.8554, 0.7432, 0.8554, 0.7432, 0.6675, 0.7525, 0.6675, 0.601, 0.225, 0.6019, 0.02905, 0.6179, 0.03071, 0.617, 0.2266, 0.7568, 0.4292, 0.7475, 0.4292, 0.7475, 0.2424, 0.7568, 0.2424, 0.8096, 0.4536, 0.8096, 0.2586, 0.8257, 0.2586, 0.8257, 0.4536, 0.5518, 0.4151, 0.5425, 0.4151, 0.5425, 0.2272, 0.5518, 0.2272, 0.7005, 0.641, 0.7005, 0.4541, 0.7166, 0.4541, 0.7166, 0.641, 0.5489, 0.6133, 0.5396, 0.6132, 0.5397, 0.4542, 0.549, 0.4542, 0.4418, 0.02902, 0.4426, 0.225, 0.4266, 0.2266, 0.4258, 0.03068, 0.6476, 0.8671, 0.6383, 0.867, 0.6391, 0.6711, 0.6484, 0.6711, 0.6438, 0.2586, 0.6438, 0.4536, 0.6277, 0.4536, 0.6277, 0.2586, 0.6531, 0.4536, 0.6438, 0.4536, 0.6438, 0.2586, 0.6531, 0.2586, 0.742, 0.4541, 0.742, 0.641, 0.7259, 0.641, 0.7259, 0.4541, 0.4519, 0.4518, 0.4426, 0.4519, 0.4418, 0.2559, 0.4511, 0.2559, 0.452, 0.6597, 0.4427, 0.6598, 0.4417, 0.4927, 0.451, 0.4926, 0.1789, 0.7156, 0.1803, 0.5485, 0.1962, 0.5509, 0.1923, 0.7348, 0.6474, 0.9992, 0.6381, 0.9991, 0.6396, 0.8709, 0.6489, 0.871, 0.8068, 0.867, 0.8059, 0.6711, 0.822, 0.6694, 0.8228, 0.8654, 0.7511, 0.9997, 0.7418, 0.9997, 0.7418, 0.8794, 0.751, 0.8794, 0.7073, 0.1898, 0.7073, 0.001934, 0.7233, 0.000273, 0.7233, 0.1881, 0.001148, 0.1485, 0.0008903, 0.1227, 0.07309, 0.1178, 0.0727, 0.1265, 0.0008903, 0.1227, 0.0002733, 0.09793, 0.07148, 0.105, 0.07309, 0.1178, 0.2547, 0.0797, 0.2542, 0.1026, 0.1268, 0.1079, 0.1267, 0.09802, 0.2542, 0.1026, 0.2538, 0.1255, 0.1264, 0.1178, 0.1268, 0.1079, 0.02572, 0.1843, 0.2782, 0.1848, 0.2781, 0.2085, 0.02567, 0.208, 0.02567, 0.208, 0.2781, 0.2085, 0.2781, 0.2322, 0.02563, 0.2317, 0.7326, 0.1881, 0.7233, 0.1881, 0.7233, 0.000273, 0.7326, 0.0002731, 0.7259, 0.641, 0.7166, 0.641, 0.7166, 0.4541, 0.7259, 0.4541, 0.5264, 0.1898, 0.5172, 0.1898, 0.5172, 0.001939, 0.5265, 0.001941, 0.1074, 0.6712, 0.09814, 0.6712, 0.09829, 0.5122, 0.1076, 0.5122, 0.6277, 0.1998, 0.6185, 0.1997, 0.6193, 0.003782, 0.6286, 0.003821, 0.009554, 0.8637, 0.000273, 0.8636, 0.00179, 0.7354, 0.01107, 0.7355, 0.1133, 0.8643, 0.104, 0.8643, 0.104, 0.744, 0.1132, 0.744, 0.01309, 0.7346, 0.003807, 0.7348, 0.000273, 0.5509, 0.009553, 0.5507, 0.4266, 0.2266, 0.4173, 0.2266, 0.4165, 0.03071, 0.4258, 0.03068, 0.6223, 0.6653, 0.613, 0.6653, 0.613, 0.4704, 0.6223, 0.4704, 0.7272, 0.8537, 0.7179, 0.8537, 0.7179, 0.6659, 0.7272, 0.6659, 0.7314, 0.4292, 0.7221, 0.4292, 0.7221, 0.2424, 0.7314, 0.2424, 0.5264, 0.4167, 0.5172, 0.4167, 0.5172, 0.2289, 0.5265, 0.2289, 0.5236, 0.6156, 0.5143, 0.6156, 0.5145, 0.4565, 0.5238, 0.4565, 0.6223, 0.8654, 0.613, 0.8653, 0.6138, 0.6694, 0.6231, 0.6694, 0.6277, 0.4536, 0.6184, 0.4536, 0.6184, 0.2586, 0.6277, 0.2586, 0.4266, 0.4535, 0.4173, 0.4536, 0.4165, 0.2576, 0.4258, 0.2576, 0.4293, 0.679, 0.42, 0.6792, 0.4165, 0.4952, 0.4258, 0.4951, 0.6223, 0.9959, 0.613, 0.9958, 0.6145, 0.8676, 0.6238, 0.8677, 0.726, 0.9966, 0.7167, 0.9966, 0.7167, 0.8763, 0.726, 0.8763, 0.4417, 0.4927, 0.4427, 0.6598, 0.4293, 0.679, 0.4258, 0.4951, 0.7019, 0.8554, 0.7019, 0.6675, 0.7179, 0.6659, 0.7179, 0.8537, 0.0822, 0.6688, 0.08236, 0.5098, 0.09829, 0.5122, 0.09814, 0.6712, 0.5951, 0.66, 0.5965, 0.4929, 0.6125, 0.4953, 0.6086, 0.6792, 0.7475, 0.2424, 0.7475, 0.4292, 0.7314, 0.4292, 0.7314, 0.2424, 0.6446, 0.005482, 0.6438, 0.2014, 0.6277, 0.1998, 0.6286, 0.003821, 0.6396, 0.8709, 0.6381, 0.9991, 0.6223, 0.9959, 0.6238, 0.8677, 0.706, 0.4292, 0.706, 0.2424, 0.7221, 0.2424, 0.7221, 0.4292, 0.8122, 0.2014, 0.8114, 0.005483, 0.8274, 0.003822, 0.8282, 0.1998, 0.8047, 0.999, 0.803, 0.8708, 0.8188, 0.8676, 0.8205, 0.9958, 0.07309, 0.1178, 0.07148, 0.105, 0.08848, 0.108, 0.08829, 0.1129, 0.5425, 0.2272, 0.5425, 0.4151, 0.5264, 0.4167, 0.5265, 0.2289, 0.02688, 0.7386, 0.02536, 0.8668, 0.009554, 0.8637, 0.01107, 0.7355, 0.7418, 0.8794, 0.7418, 0.9997, 0.726, 0.9966, 0.726, 0.8763, 0.5011, 0.4151, 0.5012, 0.2272, 0.5172, 0.2289, 0.5172, 0.4167, 0.192, 0.8667, 0.1903, 0.7385, 0.2061, 0.7354, 0.2078, 0.8636, 0.7009, 0.9997, 0.7009, 0.8795, 0.7167, 0.8763, 0.7167, 0.9966, 0.5397, 0.4542, 0.5396, 0.6132, 0.5236, 0.6156, 0.5238, 0.4565, 0.129, 0.7472, 0.1291, 0.8674, 0.1133, 0.8643, 0.1132, 0.744, 0.4984, 0.6132, 0.4986, 0.4541, 0.5145, 0.4565, 0.5143, 0.6156, 0.08822, 0.8675, 0.08815, 0.7472, 0.104, 0.744, 0.104, 0.8643, 0.7487, 0.001934, 0.7487, 0.1898, 0.7326, 0.1881, 0.7326, 0.0002731, 0.6391, 0.6711, 0.6383, 0.867, 0.6223, 0.8654, 0.6231, 0.6694, 0.0255, 0.5483, 0.02653, 0.7154, 0.01309, 0.7346, 0.009553, 0.5507])
me_l5_stairsrailing.materials.append(mat_l5_stairsrailingm)
me_l5_stairsrailing.use_remesh_preserve_volume = False
me_l5_stairsrailing.use_remesh_preserve_attributes = False
me_l5_stairsrailing.use_mirror_vertex_groups = False
me_l5_stairsrailing.update()
me_l5_stairsrailing_001 = bpy.data.meshes.new('L5_StairsRailing.001')
me_l5_stairsrailing_001.from_pydata([(-0.01592, -0.1387, 0.7693), (-0.1345, -0.1463, 0.8801), (-0.01592, 0.06861, 0.7693), (-0.1345, 0.07657, 0.8801), (-0.006787, -0.1406, 0.796), (-0.1345, -0.1463, 0.9179), (-0.006787, 0.07069, 0.796), (-0.1345, 0.07657, 0.9179), (-0.007102, 0.07714, 0.7882), (-0.01105, 0.08048, 0.7824), (-0.015, 0.07706, 0.7766), (-0.1345, 0.08463, 0.8896), (-0.1345, 0.08878, 0.899), (-0.1345, 0.08463, 0.9084), (-0.015, -0.1471, 0.7766), (-0.01105, -0.1505, 0.7824), (-0.007102, -0.1471, 0.7882), (-0.1345, -0.1544, 0.9084), (-0.1345, -0.1585, 0.899), (-0.1345, -0.1544, 0.8896), (0.02444, -0.001129, 0.7327), (0.02444, -0.06889, 0.7327), (-0.1345, -0.07204, 0.8801), (-0.1345, 0.002264, 0.8801), (0.0451, -0.06621, 0.7496), (0.0451, -0.003579, 0.7496), (-0.1345, 0.002264, 0.9179), (-0.1345, -0.07204, 0.9179), (0.05313, -0.001932, 0.7147), (0.05313, -0.06802, 0.7147), (0.05764, -0.0009339, 0.72), (0.05764, -0.06897, 0.72), (0.06216, -0.001872, 0.7253), (0.06216, -0.06798, 0.7253), (0.007128, 0.02455, 0.7481), (-0.03849, 0.0247, 0.7906), (-0.03849, 0.05387, 0.7906), (0.007128, 0.05372, 0.7481), (0.007128, -0.1241, 0.7481), (-0.03849, -0.1239, 0.7906), (-0.03849, -0.09473, 0.7906), (0.007128, -0.09488, 0.7481), (-0.03849, 0.0247, -0.1278), (0.007128, 0.02455, -0.1278), (0.007128, 0.05372, -0.1278), (-0.03849, 0.05387, -0.1278), (0.007128, -0.1241, -0.1278), (-0.03849, -0.1239, -0.1278), (0.007128, -0.09488, -0.1278), (-0.03849, -0.09473, -0.1278), (-0.1345, -0.1216, 0.9179), (-0.1345, -0.09681, 0.9179), (0.02018, -0.121, 0.7359), (0.03575, -0.09805, 0.7229), (0.03178, -0.09488, 0.583), (0.05207, -0.09488, 0.3872), (0.05207, -0.09488, 0.1915), (0.03178, -0.09488, -0.004253), (-0.01383, -0.09473, 0.004253), (0.006451, -0.09473, 0.2085), (0.006451, -0.09473, 0.4128), (-0.01383, -0.09473, 0.617), (-0.01383, -0.1239, 0.617), (0.006451, -0.1239, 0.4128), (0.006451, -0.1239, 0.2085), (-0.01383, -0.1239, 0.004253), (0.03178, -0.1241, -0.004253), (0.05207, -0.1241, 0.1915), (0.05207, -0.1241, 0.3872), (0.03178, -0.1241, 0.583), (-0.01383, 0.0247, 0.617), (0.006451, 0.0247, 0.4128), (0.006451, 0.0247, 0.2085), (-0.01383, 0.0247, 0.004253), (0.03178, 0.02455, -0.004253), (0.05207, 0.02455, 0.1915), (0.05207, 0.02455, 0.3872), (0.03178, 0.02455, 0.583), (0.03178, 0.05372, -0.004253), (0.05207, 0.05372, 0.1915), (0.05207, 0.05372, 0.3872), (0.03178, 0.05372, 0.583), (-0.01383, 0.05387, 0.617), (0.006451, 0.05387, 0.4128), (0.006451, 0.05387, 0.2085), (-0.01383, 0.05387, 0.004253), (-0.03555, -0.04961, 0.7776), (-0.02799, -0.04207, 0.7733), (-0.02245, -0.05722, 0.7757), (-0.06604, -0.04951, 0.806), (-0.09384, -0.05699, 0.8422), (-0.0736, -0.04192, 0.8158), (-0.0736, -0.02788, 0.8158), (-0.09386, -0.0128, 0.8423), (-0.06604, -0.02034, 0.806), (-0.02799, -0.02803, 0.7733), (-0.03555, -0.02044, 0.7776), (-0.02245, -0.01292, 0.7757), (-0.06604, -0.04951, -0.1278), (-0.0736, -0.04192, -0.1278), (-0.02799, -0.04207, -0.1278), (-0.03555, -0.04961, -0.1278), (-0.03555, -0.02044, -0.1278), (-0.02799, -0.02803, -0.1278), (-0.0736, -0.02788, -0.1278), (-0.06604, -0.02034, -0.1278), (0.04501, -0.1007, 0.7226), (0.02625, -0.127, 0.7384), (0.04952, -0.1027, 0.7279), (0.03076, -0.1297, 0.7437), (0.05404, -0.1007, 0.7333), (0.03527, -0.1269, 0.749), (-0.1345, -0.1216, 0.8801), (-0.1345, -0.09681, 0.8801), (0.02141, -0.1219, 0.7705), (0.03797, -0.09712, 0.7564), (0.007128, -0.104, 0.7481), (0.007128, -0.1143, 0.7481), (-0.03849, -0.1142, 0.7906), (-0.03849, -0.1045, 0.7906), (0.007128, -0.1046, -0.1278), (0.007128, -0.1143, -0.1278), (-0.03849, -0.1142, -0.1278), (-0.03849, -0.1045, -0.1278), (-0.01383, -0.1045, 0.617), (-0.01383, -0.1142, 0.617), (0.006451, -0.1045, 0.4128), (0.006451, -0.1142, 0.4128), (0.006451, -0.1045, 0.2085), (0.006451, -0.1142, 0.2085), (-0.01383, -0.1045, 0.004253), (-0.01383, -0.1142, 0.004253), (0.03178, -0.1143, 0.583), (0.03178, -0.1046, 0.583), (0.05207, -0.1143, 0.3872), (0.05207, -0.1046, 0.3872), (0.05207, -0.1143, 0.1915), (0.05207, -0.1046, 0.1915), (0.03178, -0.1143, -0.004253), (0.03178, -0.1046, -0.004253), (-0.1345, 0.02703, 0.8801), (-0.1345, 0.0518, 0.8801), (0.03797, 0.02793, 0.7564), (0.02141, 0.05206, 0.7705), (0.02018, 0.05096, 0.7359), (0.03674, 0.02872, 0.7219), (-0.1345, 0.0518, 0.9179), (-0.1345, 0.02703, 0.9179), (0.02625, 0.05701, 0.7384), (0.04501, 0.03154, 0.7226), (0.03076, 0.05983, 0.7437), (0.04952, 0.03357, 0.7279), (0.03527, 0.05709, 0.749), (0.05404, 0.03161, 0.7333), (0.007128, 0.044, 0.7481), (0.007128, 0.03428, 0.7481), (-0.03849, 0.03443, 0.7906), (-0.03849, 0.04415, 0.7906), (0.007128, 0.044, -0.1278), (0.007128, 0.03428, -0.1278), (-0.03849, 0.03443, -0.1278), (-0.03849, 0.04415, -0.1278), (-0.01383, 0.04415, 0.617), (-0.01383, 0.03443, 0.617), (0.006451, 0.04415, 0.4128), (0.006451, 0.03443, 0.4128), (0.006451, 0.04415, 0.2085), (0.006451, 0.03443, 0.2085), (-0.01383, 0.04415, 0.004253), (-0.01383, 0.03443, 0.004253), (0.03178, 0.03428, 0.583), (0.03178, 0.044, 0.583), (0.05207, 0.03428, 0.3872), (0.05207, 0.044, 0.3872), (0.05207, 0.03428, 0.1915), (0.05207, 0.044, 0.1915), (0.03178, 0.03428, -0.004253), (0.03178, 0.044, -0.004253), (-0.009756, -0.1046, 0.7481), (-0.009756, -0.1143, 0.7481), (-0.05537, -0.1142, 0.8081), (-0.05537, -0.1045, 0.8081), (-0.009756, -0.1046, -0.1278), (-0.009756, -0.1143, -0.1278), (-0.05537, -0.1142, -0.1278), (-0.05537, -0.1045, -0.1278), (-0.03071, -0.1045, 0.617), (-0.03071, -0.1142, 0.617), (-0.01043, -0.1045, 0.4128), (-0.01043, -0.1142, 0.4128), (-0.01043, -0.1045, 0.2085), (-0.01043, -0.1142, 0.2085), (-0.03071, -0.1045, 0.004253), (-0.03071, -0.1142, 0.004253), (0.0149, -0.1143, 0.583), (0.0149, -0.1046, 0.583), (0.03518, -0.1143, 0.3872), (0.03518, -0.1046, 0.3872), (0.03518, -0.1143, 0.1915), (0.03518, -0.1046, 0.1915), (0.0149, -0.1143, -0.004253), (0.0149, -0.1046, -0.004253), (-0.009756, 0.044, 0.7481), (-0.009756, 0.03428, 0.7481), (-0.05537, 0.03443, 0.8081), (-0.05537, 0.04415, 0.8081), (-0.009756, 0.044, -0.1278), (-0.009756, 0.03428, -0.1278), (-0.05537, 0.03443, -0.1278), (-0.05537, 0.04415, -0.1278), (-0.03071, 0.04415, 0.617), (-0.03071, 0.03443, 0.617), (-0.01043, 0.04415, 0.4128), (-0.01043, 0.03443, 0.4128), (-0.01043, 0.04415, 0.2085), (-0.01043, 0.03443, 0.2085), (-0.03071, 0.04415, 0.004253), (-0.03071, 0.03443, 0.004253), (0.0149, 0.03428, 0.583), (0.0149, 0.044, 0.583), (0.03518, 0.03428, 0.3872), (0.03518, 0.044, 0.3872), (0.03518, 0.03428, 0.1915), (0.03518, 0.044, 0.1915), (0.0149, 0.03428, -0.004253), (0.0149, 0.044, -0.004253), (-0.0859, -0.144, 0.8358), (-0.0859, 0.07413, 0.8358), (-0.09138, 0.07391, 0.8763), (-0.09138, -0.1437, 0.8763), (-0.09194, -0.1533, 0.8686), (-0.0925, -0.1569, 0.8597), (-0.09307, -0.1533, 0.8507), (-0.09307, 0.0835, 0.8507), (-0.0925, 0.08709, 0.8597), (-0.09194, 0.08352, 0.8686), (-0.1003, 0.002253, 0.8861), (-0.1003, -0.07206, 0.8861), (-0.1003, -0.09683, 0.8861), (-0.1003, -0.1216, 0.8861), (-0.1003, 0.0518, 0.8861), (-0.1003, 0.02702, 0.8861)], [], [(58, 57, 48, 49), (235, 13, 7, 228), (239, 50, 5, 229), (232, 19, 1, 226), (111, 114, 4, 16), (52, 107, 14, 0), (107, 109, 15, 14), (109, 111, 16, 15), (229, 5, 17, 230), (230, 17, 18, 231), (231, 18, 19, 232), (227, 3, 11, 233), (233, 11, 12, 234), (234, 12, 13, 235), (151, 153, 32, 30), (30, 32, 33, 31), (149, 151, 30, 28), (28, 30, 31, 29), (145, 149, 28, 20), (20, 28, 29, 21), (153, 142, 25, 32), (32, 25, 24, 33), (241, 147, 26, 236), (236, 26, 27, 237), (74, 73, 42, 43), (91, 92, 104, 99), (20, 23, 35, 34), (141, 3, 36, 157), (227, 2, 37, 36), (145, 20, 34, 155), (226, 1, 39), (113, 22, 40, 119), (22, 21, 41, 40), (52, 0, 38), (95, 87, 100, 103), (94, 96, 102, 105), (56, 137, 139, 57), (21, 22, 90, 88), (126, 60, 59, 128), (124, 61, 60, 126), (119, 40, 61, 124), (22, 23, 93, 90), (176, 74, 43, 159), (23, 20, 97, 93), (168, 85, 45, 161), (138, 66, 46, 121), (20, 21, 88, 97), (67, 64, 65, 66), (130, 58, 49, 123), (128, 59, 58, 130), (117, 38, 69, 132), (132, 69, 68, 134), (134, 68, 67, 136), (136, 67, 66, 138), (66, 65, 47, 46), (38, 39, 62, 69), (69, 62, 63, 68), (68, 63, 64, 67), (40, 41, 54, 61), (61, 54, 55, 60), (60, 55, 56, 59), (59, 56, 57, 58), (85, 78, 44, 45), (36, 37, 81, 82), (82, 81, 80, 83), (83, 80, 79, 84), (157, 36, 82, 162), (162, 82, 83, 164), (164, 83, 84, 166), (166, 84, 85, 168), (155, 34, 77, 170), (170, 77, 76, 172), (172, 76, 75, 174), (174, 75, 74, 176), (34, 35, 70, 77), (77, 70, 71, 76), (76, 71, 72, 75), (75, 72, 73, 74), (86, 87, 88), (89, 90, 91), (92, 93, 94), (95, 96, 97), (89, 86, 88, 90), (97, 88, 87, 95), (90, 93, 92, 91), (93, 97, 96, 94), (86, 101, 100, 87), (102, 96, 95, 103), (94, 105, 104, 92), (98, 89, 91, 99), (86, 89, 98, 101), (133, 116, 178, 195), (55, 135, 137, 56), (54, 133, 135, 55), (126, 128, 190, 188), (41, 116, 133, 54), (177, 175, 223, 225), (64, 129, 131, 65), (162, 164, 212, 210), (65, 131, 122, 47), (132, 134, 196, 194), (57, 139, 120, 48), (129, 127, 189, 191), (39, 118, 125, 62), (165, 163, 211, 213), (62, 125, 127, 63), (135, 133, 195, 197), (63, 127, 129, 64), (116, 117, 179, 178), (21, 53, 116, 41), (53, 52, 117, 116), (1, 112, 118, 39), (112, 113, 119, 118), (31, 33, 110, 108), (108, 110, 111, 109), (29, 31, 108, 106), (106, 108, 109, 107), (21, 29, 106, 53), (53, 106, 107, 52), (33, 24, 115, 110), (110, 115, 114, 111), (237, 27, 51, 238), (238, 51, 50, 239), (79, 175, 177, 78), (124, 126, 188, 186), (80, 173, 175, 79), (164, 166, 214, 212), (81, 171, 173, 80), (134, 136, 198, 196), (37, 154, 171, 81), (127, 125, 187, 189), (72, 167, 169, 73), (167, 165, 213, 215), (71, 165, 167, 72), (137, 135, 197, 199), (70, 163, 165, 71), (35, 156, 163, 70), (119, 124, 186, 181), (73, 169, 160, 42), (166, 168, 216, 214), (78, 177, 158, 44), (136, 138, 200, 198), (144, 154, 37), (144, 145, 155, 154), (23, 140, 156, 35), (140, 141, 157, 156), (228, 7, 146, 240), (240, 146, 147, 241), (8, 6, 143, 152), (152, 143, 142, 153), (2, 10, 148, 144), (144, 148, 149, 145), (10, 9, 150, 148), (148, 150, 151, 149), (9, 8, 152, 150), (150, 152, 153, 151), (199, 198, 200, 201), (197, 196, 198, 199), (195, 194, 196, 197), (178, 179, 194, 195), (191, 190, 192, 193), (193, 192, 185, 184), (201, 200, 183, 182), (180, 181, 186, 187), (187, 186, 188, 189), (189, 188, 190, 191), (223, 222, 224, 225), (221, 220, 222, 223), (219, 218, 220, 221), (202, 203, 218, 219), (215, 214, 216, 217), (213, 212, 214, 215), (211, 210, 212, 213), (204, 205, 210, 211), (217, 216, 209, 208), (225, 224, 207, 206), (163, 156, 204, 211), (174, 176, 224, 222), (117, 132, 194, 179), (157, 162, 210, 205), (175, 173, 221, 223), (131, 129, 191, 193), (160, 169, 217, 208), (172, 174, 222, 220), (128, 130, 192, 190), (168, 161, 209, 216), (154, 155, 203, 202), (173, 171, 219, 221), (122, 131, 193, 184), (158, 177, 225, 206), (170, 172, 220, 218), (130, 123, 185, 192), (176, 159, 207, 224), (171, 154, 202, 219), (120, 139, 201, 182), (155, 170, 218, 203), (138, 121, 183, 200), (139, 137, 199, 201), (169, 167, 215, 217), (125, 118, 180, 187), (143, 240, 241, 142), (6, 228, 240, 143), (115, 238, 239, 114), (24, 237, 238, 115), (0, 226, 39, 38), (3, 227, 36), (25, 236, 237, 24), (142, 241, 236, 25), (9, 234, 235, 8), (10, 233, 234, 9), (2, 227, 233, 10), (15, 231, 232, 14), (16, 230, 231, 15), (4, 229, 230, 16), (14, 232, 226, 0), (114, 239, 229, 4), (8, 235, 228, 6), (84, 79, 78, 85), (2, 144, 37), (117, 52, 38)])
_uv = me_l5_stairsrailing_001.uv_layers.new(name='UVMap')
_uv.uv.foreach_set('vector', [0.9724, 0.4643, 0.9283, 0.4648, 0.9283, 0.3451, 0.9708, 0.3366, 0.4402, 0.2454, 0.4419, 0.3006, 0.432, 0.3069, 0.4295, 0.2502, 0.2442, 0.2627, 0.2443, 0.3069, 0.2208, 0.3069, 0.2233, 0.2502, 0.05476, 0.5395, 0.0003033, 0.54, 0.006547, 0.5298, 0.06967, 0.5289, 0.2381, 0.07965, 0.244, 0.1036, 0.2262, 0.1396, 0.2184, 0.1341, 0.2086, 0.5127, 0.2114, 0.5204, 0.1582, 0.5356, 0.162, 0.526, 0.2283, 0.03279, 0.2269, 0.03968, 0.171, 0.04181, 0.1724, 0.03438, 0.2269, 0.03968, 0.2283, 0.04656, 0.171, 0.04941, 0.171, 0.04181, 0.2233, 0.2502, 0.2208, 0.3069, 0.2109, 0.3006, 0.2126, 0.2454, 0.05778, 0.0558, 0.0003033, 0.05904, 0.00615, 0.05069, 0.0628, 0.04782, 0.0628, 0.04782, 0.00615, 0.05069, 0.01224, 0.0425, 0.06822, 0.03991, 0.07066, 0.3187, 0.006653, 0.3178, 0.0003033, 0.3075, 0.05552, 0.308, 0.5847, 0.03916, 0.6407, 0.04148, 0.6469, 0.04964, 0.5902, 0.04705, 0.5902, 0.04705, 0.6469, 0.04964, 0.6528, 0.05797, 0.5952, 0.055, 0.3927, 0.03976, 0.3912, 0.0464, 0.3577, 0.04563, 0.3585, 0.03902, 0.3585, 0.03902, 0.3577, 0.04563, 0.295, 0.04563, 0.2941, 0.03901, 0.3911, 0.03312, 0.3927, 0.03976, 0.3585, 0.03902, 0.3576, 0.0324, 0.3576, 0.0324, 0.3585, 0.03902, 0.2941, 0.03901, 0.295, 0.0324, 0.2315, 0.3581, 0.2402, 0.3545, 0.2508, 0.3908, 0.2145, 0.3904, 0.3584, 0.0003036, 0.3576, 0.0324, 0.295, 0.0324, 0.2942, 0.0003033, 0.3896, 0.05638, 0.3859, 0.08308, 0.3561, 0.07369, 0.3578, 0.04564, 0.3577, 0.04563, 0.3561, 0.07369, 0.2967, 0.07369, 0.295, 0.04563, 0.3851, 0.2627, 0.3851, 0.3069, 0.3616, 0.3069, 0.3616, 0.2627, 0.3616, 0.2627, 0.3616, 0.3069, 0.2912, 0.3069, 0.2912, 0.2627, 0.8691, 0.3327, 0.825, 0.3322, 0.8266, 0.2046, 0.8691, 0.213, 0.682, 0.8241, 0.6676, 0.8241, 0.6679, 0.0003951, 0.6823, 0.0004383, 0.2145, 0.3904, 0.007307, 0.3869, 0.134, 0.3652, 0.1902, 0.3657, 0.007041, 0.3412, 0.006653, 0.3178, 0.1332, 0.3365, 0.1337, 0.3455, 0.07066, 0.3187, 0.1599, 0.3221, 0.1892, 0.3335, 0.1332, 0.3365, 0.2315, 0.3581, 0.2145, 0.3904, 0.1902, 0.3657, 0.1896, 0.3567, 0.06967, 0.5289, 0.006547, 0.5298, 0.134, 0.5109, 0.007167, 0.4839, 0.007217, 0.4603, 0.1343, 0.4821, 0.1344, 0.4913, 0.007217, 0.4603, 0.2147, 0.4568, 0.1901, 0.4823, 0.1343, 0.4821, 0.2086, 0.5127, 0.162, 0.526, 0.1907, 0.5147, 0.7499, 0.781, 0.7363, 0.7809, 0.7366, 0.0003222, 0.7502, 0.0003519, 0.79, 0.8094, 0.7636, 0.7847, 0.7638, 0.0004319, 0.7902, 0.0004401, 0.9297, 0.189, 0.9205, 0.189, 0.9205, 0.001957, 0.9297, 0.001957, 0.2147, 0.4568, 0.007217, 0.4603, 0.06061, 0.446, 0.1529, 0.4458, 0.1906, 0.7509, 0.1814, 0.7509, 0.1814, 0.5568, 0.1906, 0.5568, 0.4355, 0.5312, 0.4262, 0.5312, 0.4271, 0.3361, 0.4363, 0.3361, 0.6303, 0.7374, 0.6211, 0.7373, 0.6228, 0.5707, 0.632, 0.5708, 0.007217, 0.4603, 0.007307, 0.3869, 0.06065, 0.4012, 0.06061, 0.446, 0.8784, 0.3327, 0.8691, 0.3327, 0.8691, 0.213, 0.8783, 0.213, 0.007307, 0.3869, 0.2145, 0.3904, 0.1524, 0.4016, 0.06065, 0.4012, 0.9817, 0.332, 0.9724, 0.3321, 0.9708, 0.2045, 0.98, 0.2044, 0.8784, 0.4649, 0.8691, 0.4649, 0.8691, 0.3452, 0.8783, 0.3452, 0.2145, 0.3904, 0.2147, 0.4568, 0.1529, 0.4458, 0.1524, 0.4016, 0.8701, 0.189, 0.8253, 0.2006, 0.8261, 0.005529, 0.8701, 0.001957, 0.9817, 0.4641, 0.9724, 0.4643, 0.9708, 0.3366, 0.98, 0.3365, 0.9837, 0.2006, 0.9745, 0.2006, 0.9737, 0.005529, 0.9829, 0.00549, 0.5346, 0.6908, 0.5254, 0.6908, 0.5254, 0.5322, 0.5346, 0.5322, 0.336, 0.4945, 0.3268, 0.4945, 0.3268, 0.3075, 0.3361, 0.3075, 0.08743, 0.7266, 0.07818, 0.7266, 0.07818, 0.5406, 0.08743, 0.5406, 0.8793, 0.189, 0.8701, 0.189, 0.8701, 0.001957, 0.8793, 0.001957, 0.8691, 0.4649, 0.825, 0.4643, 0.8266, 0.3367, 0.8691, 0.3452, 0.5254, 0.6908, 0.4885, 0.7372, 0.4873, 0.5705, 0.5254, 0.5322, 0.3268, 0.4945, 0.287, 0.5311, 0.2862, 0.3361, 0.3268, 0.3075, 0.07818, 0.7266, 0.03483, 0.7509, 0.03483, 0.5568, 0.07818, 0.5406, 0.6211, 0.7373, 0.5843, 0.6908, 0.5848, 0.5322, 0.6228, 0.5707, 0.4262, 0.5312, 0.3864, 0.4945, 0.3865, 0.3075, 0.4271, 0.3361, 0.1814, 0.7509, 0.138, 0.7266, 0.138, 0.5406, 0.1814, 0.5568, 0.9745, 0.2006, 0.9297, 0.189, 0.9297, 0.001957, 0.9737, 0.005529, 0.9724, 0.3321, 0.9283, 0.3327, 0.9283, 0.213, 0.9708, 0.2045, 0.6216, 0.5126, 0.5847, 0.4662, 0.5849, 0.3075, 0.6229, 0.346, 0.4262, 0.7572, 0.3864, 0.7205, 0.3865, 0.5335, 0.4271, 0.5621, 0.1814, 0.9618, 0.138, 0.9375, 0.138, 0.7515, 0.1814, 0.7677, 0.6308, 0.5127, 0.6216, 0.5126, 0.6229, 0.346, 0.6322, 0.346, 0.4355, 0.7572, 0.4262, 0.7572, 0.4271, 0.5621, 0.4363, 0.5621, 0.1906, 0.9618, 0.1814, 0.9618, 0.1814, 0.7677, 0.1906, 0.7677, 0.4447, 0.9597, 0.4354, 0.9598, 0.4346, 0.7647, 0.4438, 0.7646, 0.5345, 0.4662, 0.5252, 0.4662, 0.5254, 0.3075, 0.5346, 0.3075, 0.336, 0.7205, 0.3268, 0.7205, 0.3268, 0.5335, 0.3361, 0.5335, 0.08743, 0.9375, 0.07818, 0.9375, 0.07818, 0.7515, 0.08743, 0.7515, 0.3402, 0.9481, 0.331, 0.9481, 0.331, 0.7611, 0.3402, 0.7611, 0.5252, 0.4662, 0.4883, 0.5125, 0.4873, 0.3458, 0.5254, 0.3075, 0.3268, 0.7205, 0.287, 0.7571, 0.2862, 0.5621, 0.3268, 0.5335, 0.07818, 0.9375, 0.03483, 0.9618, 0.03483, 0.7677, 0.07818, 0.7515, 0.331, 0.9481, 0.2862, 0.9598, 0.287, 0.7647, 0.331, 0.7611, 0.7227, 0.7864, 0.7363, 0.7809, 0.7347, 0.8017, 0.6962, 0.8111, 0.689, 0.8721, 0.682, 0.8241, 0.6676, 0.8241, 0.6698, 0.866, 0.6534, 0.8154, 0.7499, 0.781, 0.7636, 0.7847, 0.7537, 0.8005, 0.1032, 0.4365, 0.1401, 0.436, 0.1529, 0.4458, 0.06061, 0.446, 0.1524, 0.4016, 0.1529, 0.4458, 0.1474, 0.4296, 0.147, 0.4175, 0.06061, 0.446, 0.06065, 0.4012, 0.09172, 0.4171, 0.09183, 0.4301, 0.06065, 0.4012, 0.1524, 0.4016, 0.1395, 0.4113, 0.103, 0.4106, 0.7227, 0.7864, 0.7229, 0.0003821, 0.7366, 0.0003222, 0.7363, 0.7809, 0.7638, 0.0004319, 0.7636, 0.7847, 0.7499, 0.781, 0.7502, 0.0003519, 0.6534, 0.8154, 0.6537, 0.0003033, 0.6679, 0.0003951, 0.6676, 0.8241, 0.6965, 0.0003731, 0.6962, 0.8111, 0.682, 0.8241, 0.6823, 0.0004383, 0.7227, 0.7864, 0.6962, 0.8111, 0.6965, 0.0003731, 0.7229, 0.0003821, 0.5756, 0.5321, 0.5756, 0.6908, 0.5598, 0.6932, 0.5597, 0.5345, 0.138, 0.7266, 0.1288, 0.7266, 0.1288, 0.5406, 0.138, 0.5406, 0.3864, 0.4945, 0.3772, 0.4945, 0.3772, 0.3075, 0.3865, 0.3075, 0.1906, 0.7509, 0.1906, 0.5568, 0.2066, 0.5568, 0.2066, 0.7509, 0.5843, 0.6908, 0.5756, 0.6908, 0.5756, 0.5321, 0.5848, 0.5322, 0.3814, 0.7611, 0.3814, 0.9481, 0.3654, 0.9465, 0.3654, 0.7595, 0.8253, 0.2006, 0.816, 0.2006, 0.8169, 0.00549, 0.8261, 0.005529, 0.4355, 0.7572, 0.4363, 0.5621, 0.4523, 0.5638, 0.4514, 0.7589, 0.825, 0.4643, 0.8158, 0.4642, 0.8173, 0.3366, 0.8266, 0.3367, 0.336, 0.4945, 0.3361, 0.3075, 0.352, 0.3091, 0.352, 0.4962, 0.9283, 0.4648, 0.9191, 0.4649, 0.919, 0.3451, 0.9283, 0.3451, 0.02559, 0.5568, 0.02559, 0.7509, 0.009544, 0.7509, 0.009544, 0.5568, 0.4885, 0.7372, 0.4793, 0.7373, 0.478, 0.5706, 0.4873, 0.5705, 0.277, 0.5621, 0.2778, 0.7572, 0.2618, 0.7588, 0.261, 0.5637, 0.287, 0.5311, 0.2778, 0.5312, 0.277, 0.3361, 0.2862, 0.3361, 0.3772, 0.3075, 0.3772, 0.4945, 0.3612, 0.4962, 0.3613, 0.3091, 0.03483, 0.7509, 0.02559, 0.7509, 0.02559, 0.5568, 0.03483, 0.5568, 0.1894, 0.4909, 0.1909, 0.5058, 0.1728, 0.5017, 0.1731, 0.4965, 0.2147, 0.4568, 0.2307, 0.4882, 0.1894, 0.4909, 0.1901, 0.4823, 0.2307, 0.4882, 0.2086, 0.5127, 0.1909, 0.5058, 0.1894, 0.4909, 0.006547, 0.5298, 0.006865, 0.5069, 0.134, 0.5011, 0.134, 0.5109, 0.006865, 0.5069, 0.007167, 0.4839, 0.1344, 0.4913, 0.134, 0.5011, 0.2941, 0.03901, 0.295, 0.04563, 0.2622, 0.0464, 0.2606, 0.03975, 0.2606, 0.03975, 0.2622, 0.0464, 0.2283, 0.04656, 0.2269, 0.03968, 0.295, 0.0324, 0.2941, 0.03901, 0.2606, 0.03975, 0.2622, 0.03311, 0.2622, 0.03311, 0.2606, 0.03975, 0.2269, 0.03968, 0.2283, 0.03279, 0.2147, 0.4568, 0.2512, 0.4558, 0.2405, 0.4915, 0.2307, 0.4882, 0.2594, 0.02444, 0.2622, 0.03311, 0.2283, 0.03279, 0.2306, 0.02472, 0.2949, 0.04564, 0.2967, 0.07369, 0.2674, 0.08308, 0.2639, 0.05637, 0.2622, 0.0464, 0.2473, 0.06868, 0.2162, 0.06793, 0.2283, 0.04656, 0.2912, 0.2627, 0.2912, 0.3069, 0.2677, 0.3069, 0.2677, 0.2627, 0.2677, 0.2627, 0.2677, 0.3069, 0.2443, 0.3069, 0.2442, 0.2627, 0.3906, 0.9481, 0.3814, 0.9481, 0.3814, 0.7611, 0.3907, 0.7611, 0.4355, 0.5312, 0.4363, 0.3361, 0.4523, 0.3378, 0.4514, 0.5329, 0.138, 0.9375, 0.1288, 0.9375, 0.1288, 0.7515, 0.138, 0.7515, 0.1906, 0.9618, 0.1906, 0.7677, 0.2066, 0.7677, 0.2066, 0.9618, 0.3864, 0.7205, 0.3772, 0.7205, 0.3772, 0.5335, 0.3865, 0.5335, 0.08743, 0.7266, 0.08743, 0.5406, 0.1035, 0.5406, 0.1035, 0.7266, 0.5847, 0.4662, 0.5755, 0.4662, 0.5756, 0.3075, 0.5849, 0.3075, 0.277, 0.3361, 0.2778, 0.5312, 0.2618, 0.5328, 0.261, 0.3378, 0.2862, 0.9598, 0.277, 0.9597, 0.2778, 0.7646, 0.287, 0.7647, 0.02559, 0.7677, 0.02559, 0.9618, 0.009544, 0.9618, 0.009544, 0.7677, 0.03483, 0.9618, 0.02559, 0.9618, 0.02559, 0.7677, 0.03483, 0.7677, 0.1288, 0.5406, 0.1288, 0.7266, 0.1127, 0.7266, 0.1127, 0.5406, 0.287, 0.7571, 0.2778, 0.7572, 0.277, 0.5621, 0.2862, 0.5621, 0.4883, 0.5125, 0.4791, 0.5126, 0.478, 0.3459, 0.4873, 0.3458, 0.6303, 0.7374, 0.632, 0.5708, 0.6479, 0.5732, 0.6437, 0.7563, 0.825, 0.3322, 0.8158, 0.3321, 0.8173, 0.2045, 0.8266, 0.2046, 0.4447, 0.9597, 0.4438, 0.7646, 0.4598, 0.763, 0.4606, 0.9581, 0.9283, 0.3327, 0.9191, 0.3327, 0.919, 0.213, 0.9283, 0.213, 0.8793, 0.189, 0.8793, 0.001957, 0.8953, 0.0003033, 0.8953, 0.1873, 0.2073, 0.3351, 0.1892, 0.3429, 0.1892, 0.3335, 0.2073, 0.3351, 0.2315, 0.3581, 0.1896, 0.3567, 0.1892, 0.3429, 0.007307, 0.3869, 0.007168, 0.3641, 0.1336, 0.3554, 0.134, 0.3652, 0.007168, 0.3641, 0.007041, 0.3412, 0.1337, 0.3455, 0.1336, 0.3554, 0.4295, 0.2502, 0.432, 0.3069, 0.4085, 0.3069, 0.4085, 0.2627, 0.4085, 0.2627, 0.4085, 0.3069, 0.3851, 0.3069, 0.3851, 0.2627, 0.4343, 0.1341, 0.4265, 0.1396, 0.4088, 0.1036, 0.4146, 0.07966, 0.4245, 0.04653, 0.437, 0.06767, 0.4064, 0.0685, 0.3912, 0.0464, 0.1599, 0.3221, 0.1559, 0.3124, 0.2101, 0.3272, 0.2073, 0.3351, 0.4223, 0.02462, 0.4245, 0.03274, 0.3911, 0.03312, 0.393, 0.02505, 0.4804, 0.03412, 0.4818, 0.04157, 0.4259, 0.03965, 0.4245, 0.03274, 0.4245, 0.03274, 0.4259, 0.03965, 0.3927, 0.03976, 0.3911, 0.03312, 0.4818, 0.04157, 0.4819, 0.04915, 0.4245, 0.04653, 0.4259, 0.03965, 0.4259, 0.03965, 0.4245, 0.04653, 0.3912, 0.0464, 0.3927, 0.03976, 0.9045, 0.1873, 0.8953, 0.1873, 0.8953, 0.0003033, 0.9045, 0.0003033, 0.1127, 0.7266, 0.1035, 0.7266, 0.1035, 0.5406, 0.1127, 0.5406, 0.3612, 0.4962, 0.352, 0.4962, 0.352, 0.3091, 0.3613, 0.3091, 0.5598, 0.6932, 0.5505, 0.6932, 0.5505, 0.5345, 0.5597, 0.5345, 0.8001, 0.1989, 0.7908, 0.1989, 0.7917, 0.003797, 0.8009, 0.003836, 0.8001, 0.4611, 0.7908, 0.461, 0.7923, 0.3333, 0.8016, 0.3335, 0.9034, 0.4617, 0.8941, 0.4617, 0.8941, 0.342, 0.9033, 0.342, 0.4659, 0.7561, 0.4566, 0.7563, 0.4529, 0.5732, 0.4622, 0.573, 0.2618, 0.5328, 0.2526, 0.5329, 0.2518, 0.3378, 0.261, 0.3378, 0.009544, 0.7509, 0.0003034, 0.7509, 0.0003033, 0.5568, 0.009544, 0.5568, 0.3654, 0.9465, 0.3562, 0.9465, 0.3562, 0.7595, 0.3654, 0.7595, 0.1127, 0.9375, 0.1035, 0.9375, 0.1035, 0.7515, 0.1127, 0.7515, 0.3612, 0.7222, 0.352, 0.7222, 0.352, 0.5351, 0.3613, 0.5351, 0.5596, 0.4686, 0.5504, 0.4686, 0.5505, 0.3099, 0.5598, 0.3099, 0.261, 0.9581, 0.2518, 0.958, 0.2526, 0.7629, 0.2618, 0.763, 0.009544, 0.9618, 0.0003036, 0.9618, 0.0003033, 0.7677, 0.009544, 0.7677, 0.2618, 0.7588, 0.2526, 0.7589, 0.2518, 0.5638, 0.261, 0.5637, 0.4656, 0.5314, 0.4564, 0.5315, 0.4529, 0.3484, 0.4622, 0.3482, 0.8001, 0.329, 0.7908, 0.3289, 0.7923, 0.2012, 0.8016, 0.2013, 0.9034, 0.3296, 0.8941, 0.3296, 0.8941, 0.2099, 0.9033, 0.2099, 0.478, 0.3459, 0.4791, 0.5126, 0.4656, 0.5314, 0.4622, 0.3482, 0.3402, 0.9481, 0.3402, 0.7611, 0.3562, 0.7595, 0.3562, 0.9465, 0.5346, 0.6908, 0.5346, 0.5322, 0.5505, 0.5345, 0.5505, 0.6932, 0.6308, 0.5127, 0.6322, 0.346, 0.648, 0.3484, 0.6442, 0.5315, 0.1288, 0.7515, 0.1288, 0.9375, 0.1127, 0.9375, 0.1127, 0.7515, 0.8169, 0.00549, 0.816, 0.2006, 0.8001, 0.1989, 0.8009, 0.003836, 0.8173, 0.2045, 0.8158, 0.3321, 0.8001, 0.329, 0.8016, 0.2013, 0.08743, 0.9375, 0.08743, 0.7515, 0.1035, 0.7515, 0.1035, 0.9375, 0.9837, 0.2006, 0.9829, 0.00549, 0.9989, 0.003836, 0.9997, 0.1989, 0.9817, 0.332, 0.98, 0.2044, 0.9958, 0.2012, 0.9974, 0.3289, 0.1892, 0.3429, 0.1896, 0.3567, 0.1722, 0.3539, 0.1723, 0.3488, 0.3772, 0.5335, 0.3772, 0.7205, 0.3612, 0.7222, 0.3613, 0.5351, 0.8173, 0.3366, 0.8158, 0.4642, 0.8001, 0.4611, 0.8016, 0.3335, 0.919, 0.213, 0.9191, 0.3327, 0.9034, 0.3296, 0.9033, 0.2099, 0.336, 0.7205, 0.3361, 0.5335, 0.352, 0.5351, 0.352, 0.7222, 0.9817, 0.4641, 0.98, 0.3365, 0.9958, 0.3333, 0.9974, 0.461, 0.8784, 0.3327, 0.8783, 0.213, 0.8941, 0.2099, 0.8941, 0.3296, 0.5756, 0.3075, 0.5755, 0.4662, 0.5596, 0.4686, 0.5598, 0.3099, 0.919, 0.3451, 0.9191, 0.4649, 0.9034, 0.4617, 0.9033, 0.342, 0.5345, 0.4662, 0.5346, 0.3075, 0.5505, 0.3099, 0.5504, 0.4686, 0.8784, 0.4649, 0.8783, 0.3452, 0.8941, 0.342, 0.8941, 0.4617, 0.9205, 0.001957, 0.9205, 0.189, 0.9045, 0.1873, 0.9045, 0.0003033, 0.2778, 0.7646, 0.277, 0.9597, 0.261, 0.9581, 0.2618, 0.763, 0.478, 0.5706, 0.4793, 0.7373, 0.4659, 0.7561, 0.4622, 0.573, 0.4088, 0.1036, 0.4085, 0.2627, 0.3851, 0.2627, 0.3859, 0.08308, 0.4265, 0.1396, 0.4295, 0.2502, 0.4085, 0.2627, 0.4088, 0.1036, 0.2674, 0.08308, 0.2677, 0.2627, 0.2442, 0.2627, 0.244, 0.1036, 0.2967, 0.07369, 0.2912, 0.2627, 0.2677, 0.2627, 0.2674, 0.08308, 0.162, 0.526, 0.06967, 0.5289, 0.134, 0.5109, 0.1907, 0.5147, 0.006653, 0.3178, 0.07066, 0.3187, 0.1332, 0.3365, 0.3561, 0.07369, 0.3616, 0.2627, 0.2912, 0.2627, 0.2967, 0.07369, 0.3859, 0.08308, 0.3851, 0.2627, 0.3616, 0.2627, 0.3561, 0.07369, 0.4818, 0.04157, 0.5902, 0.04705, 0.5952, 0.055, 0.4819, 0.04915, 0.4804, 0.03412, 0.5847, 0.03916, 0.5902, 0.04705, 0.4818, 0.04157, 0.4763, 0.02417, 0.5697, 0.02847, 0.5847, 0.03916, 0.4804, 0.03412, 0.171, 0.04181, 0.0628, 0.04782, 0.06822, 0.03991, 0.1724, 0.03438, 0.171, 0.04941, 0.05778, 0.0558, 0.0628, 0.04782, 0.171, 0.04181, 0.1669, 0.0583, 0.05414, 0.06722, 0.05778, 0.0558, 0.171, 0.04941, 0.1724, 0.03438, 0.06822, 0.03991, 0.08316, 0.02916, 0.1765, 0.02444, 0.244, 0.1036, 0.2442, 0.2627, 0.2233, 0.2502, 0.2262, 0.1396, 0.4819, 0.04915, 0.5952, 0.055, 0.5989, 0.06641, 0.486, 0.058, 0.4354, 0.9598, 0.3906, 0.9481, 0.3907, 0.7611, 0.4346, 0.7647, 0.1599, 0.3221, 0.2073, 0.3351, 0.1892, 0.3335, 0.1909, 0.5058, 0.2086, 0.5127, 0.1907, 0.5147])
me_l5_stairsrailing_001.materials.append(mat_l5_stairsrailingm_001)
me_l5_stairsrailing_001.use_remesh_preserve_volume = False
me_l5_stairsrailing_001.use_remesh_preserve_attributes = False
me_l5_stairsrailing_001.use_mirror_vertex_groups = False
me_l5_stairsrailing_001.update()
me_l5_stairsrailing_002 = bpy.data.meshes.new('L5_StairsRailing.002')
me_l5_stairsrailing_002.from_pydata([(0.05863, -0.1465, 0.6998), (-0.06369, -0.1415, 0.8147), (0.05863, 0.07639, 0.6998), (-0.06369, 0.07161, 0.8147), (0.05863, -0.1465, 0.7376), (-0.05237, -0.1436, 0.8389), (0.05863, 0.07657, 0.7376), (-0.05237, 0.07377, 0.8389), (0.05863, 0.08458, 0.7281), (0.05863, 0.08868, 0.7187), (0.05863, 0.08449, 0.7092), (-0.06525, 0.0808, 0.8244), (-0.06139, 0.08429, 0.8302), (-0.05753, 0.08081, 0.836), (0.05863, -0.1546, 0.7092), (0.05863, -0.1587, 0.7187), (0.05863, -0.1546, 0.7281), (-0.05753, -0.1506, 0.836), (-0.06139, -0.1541, 0.8302), (-0.06525, -0.1506, 0.8244), (0.05863, 0.002086, 0.6998), (0.05863, -0.07222, 0.6998), (-0.1137, -0.06879, 0.8578), (-0.1137, -0.00104, 0.8578), (0.05863, -0.07216, 0.7376), (0.05863, 0.002205, 0.7376), (-0.1075, -0.003598, 0.8871), (-0.1075, -0.06619, 0.8871), (-0.1305, -0.001847, 0.8997), (-0.1305, -0.06792, 0.8997), (-0.1349, -0.0008756, 0.8945), (-0.1349, -0.06889, 0.8945), (-0.1393, -0.001847, 0.8892), (-0.1393, -0.06792, 0.8892), (0.007128, 0.02455, 0.7478), (-0.03849, 0.0247, 0.7903), (-0.03849, 0.05387, 0.7903), (0.007128, 0.05372, 0.7478), (0.007128, -0.1241, 0.7478), (-0.03849, -0.1239, 0.7903), (-0.03849, -0.09473, 0.7903), (0.007128, -0.09488, 0.7478), (-0.1032, -0.1303, 0.8674), (-0.125, -0.103, 0.8861), (-0.09882, -0.1275, 0.8727), (-0.1206, -0.101, 0.8914), (-0.03849, 0.0247, -0.1278), (0.007128, 0.02455, -0.1278), (0.007128, 0.05372, -0.1278), (-0.03849, 0.05387, -0.1278), (0.007128, -0.1241, -0.1278), (-0.03849, -0.1239, -0.1278), (0.007128, -0.09488, -0.1278), (-0.03849, -0.09473, -0.1278), (-0.07971, -0.1224, 0.8634), (-0.09883, -0.09738, 0.8798), (0.05863, -0.1218, 0.6998), (0.05863, -0.09698, 0.6998), (0.03178, -0.09488, 0.583), (0.05207, -0.09488, 0.3872), (0.05207, -0.09488, 0.1915), (0.03178, -0.09488, -0.004253), (-0.01383, -0.09473, 0.004253), (0.006451, -0.09473, 0.2085), (0.006451, -0.09473, 0.4128), (-0.01383, -0.09473, 0.617), (-0.01383, -0.1239, 0.617), (0.006451, -0.1239, 0.4128), (0.006451, -0.1239, 0.2085), (-0.01383, -0.1239, 0.004253), (0.03178, -0.1241, -0.004253), (0.05207, -0.1241, 0.1915), (0.05207, -0.1241, 0.3872), (0.03178, -0.1241, 0.583), (-0.01383, 0.0247, 0.617), (0.006451, 0.0247, 0.4128), (0.006451, 0.0247, 0.2085), (-0.01383, 0.0247, 0.004253), (0.03178, 0.02455, -0.004253), (0.05207, 0.02455, 0.1915), (0.05207, 0.02455, 0.3872), (0.03178, 0.02455, 0.583), (0.03178, 0.05372, -0.004253), (0.05207, 0.05372, 0.1915), (0.05207, 0.05372, 0.3872), (0.03178, 0.05372, 0.583), (-0.01383, 0.05387, 0.617), (0.006451, 0.05387, 0.4128), (0.006451, 0.05387, 0.2085), (-0.01383, 0.05387, 0.004253), (-0.03555, -0.04961, 0.7772), (-0.02799, -0.04207, 0.773), (-0.02245, -0.05722, 0.7754), (-0.06604, -0.04951, 0.8057), (-0.09384, -0.05699, 0.8419), (-0.0736, -0.04192, 0.8155), (-0.0736, -0.02788, 0.8155), (-0.09386, -0.0128, 0.8419), (-0.06604, -0.02034, 0.8057), (-0.02799, -0.02803, 0.773), (-0.03555, -0.02044, 0.7772), (-0.02245, -0.01292, 0.7754), (-0.06604, -0.04951, -0.1278), (-0.0736, -0.04192, -0.1278), (-0.02799, -0.04207, -0.1278), (-0.03555, -0.04961, -0.1278), (-0.03555, -0.02044, -0.1278), (-0.02799, -0.02803, -0.1278), (-0.0736, -0.02788, -0.1278), (-0.06604, -0.02034, -0.1278), (-0.1294, -0.101, 0.8808), (-0.1076, -0.1275, 0.8621), (-0.1021, -0.1214, 0.849), (-0.1212, -0.09832, 0.8654), (0.05863, -0.1217, 0.7376), (0.05863, -0.09694, 0.7376), (0.007128, -0.1046, 0.7478), (0.007128, -0.1143, 0.7478), (-0.03849, -0.1142, 0.7903), (-0.03849, -0.1045, 0.7903), (0.007128, -0.1046, -0.1278), (0.007128, -0.1143, -0.1278), (-0.03849, -0.1142, -0.1278), (-0.03849, -0.1045, -0.1278), (-0.01383, -0.1045, 0.617), (-0.01383, -0.1142, 0.617), (0.006451, -0.1045, 0.4128), (0.006451, -0.1142, 0.4128), (0.006451, -0.1045, 0.2085), (0.006451, -0.1142, 0.2085), (-0.01383, -0.1045, 0.004253), (-0.01383, -0.1142, 0.004253), (0.03178, -0.1143, 0.583), (0.03178, -0.1046, 0.583), (0.05207, -0.1143, 0.3872), (0.05207, -0.1046, 0.3872), (0.05207, -0.1143, 0.1915), (0.05207, -0.1046, 0.1915), (0.03178, -0.1143, -0.004253), (0.03178, -0.1046, -0.004253), (-0.1212, 0.02852, 0.8654), (-0.1021, 0.05163, 0.849), (0.05863, 0.02699, 0.7376), (0.05863, 0.05178, 0.7376), (0.05863, 0.05162, 0.6998), (0.05863, 0.02685, 0.6998), (-0.07971, 0.05258, 0.8634), (-0.09883, 0.02759, 0.8798), (-0.09882, 0.05769, 0.8727), (-0.1206, 0.03124, 0.8914), (-0.1032, 0.0605, 0.8674), (-0.125, 0.03325, 0.8861), (-0.1076, 0.05769, 0.8621), (-0.1294, 0.03124, 0.8808), (0.007128, 0.044, 0.7478), (0.007128, 0.03428, 0.7478), (-0.03849, 0.03443, 0.7903), (-0.03849, 0.04415, 0.7903), (0.007128, 0.044, -0.1278), (0.007128, 0.03428, -0.1278), (-0.03849, 0.03443, -0.1278), (-0.03849, 0.04415, -0.1278), (-0.01383, 0.04415, 0.617), (-0.01383, 0.03443, 0.617), (0.006451, 0.04415, 0.4128), (0.006451, 0.03443, 0.4128), (0.006451, 0.04415, 0.2085), (0.006451, 0.03443, 0.2085), (-0.01383, 0.04415, 0.004253), (-0.01383, 0.03443, 0.004253), (0.03178, 0.03428, 0.583), (0.03178, 0.044, 0.583), (0.05207, 0.03428, 0.3872), (0.05207, 0.044, 0.3872), (0.05207, 0.03428, 0.1915), (0.05207, 0.044, 0.1915), (0.03178, 0.03428, -0.004253), (0.03178, 0.044, -0.004253), (-0.009756, -0.1046, 0.7478), (-0.009756, -0.1143, 0.7478), (-0.05537, -0.1142, 0.8081), (-0.05537, -0.1045, 0.8081), (-0.009756, -0.1046, -0.1278), (-0.009756, -0.1143, -0.1278), (-0.05537, -0.1142, -0.1278), (-0.05537, -0.1045, -0.1278), (-0.03071, -0.1045, 0.617), (-0.03071, -0.1142, 0.617), (-0.01043, -0.1045, 0.4128), (-0.01043, -0.1142, 0.4128), (-0.01043, -0.1045, 0.2085), (-0.01043, -0.1142, 0.2085), (-0.03071, -0.1045, 0.004253), (-0.03071, -0.1142, 0.004253), (0.0149, -0.1143, 0.583), (0.0149, -0.1046, 0.583), (0.03518, -0.1143, 0.3872), (0.03518, -0.1046, 0.3872), (0.03518, -0.1143, 0.1915), (0.03518, -0.1046, 0.1915), (0.0149, -0.1143, -0.004253), (0.0149, -0.1046, -0.004253), (-0.009756, 0.044, 0.7478), (-0.009756, 0.03428, 0.7478), (-0.05537, 0.03443, 0.8081), (-0.05537, 0.04415, 0.8081), (-0.009756, 0.044, -0.1278), (-0.009756, 0.03428, -0.1278), (-0.05537, 0.03443, -0.1278), (-0.05537, 0.04415, -0.1278), (-0.03071, 0.04415, 0.617), (-0.03071, 0.03443, 0.617), (-0.01043, 0.04415, 0.4128), (-0.01043, 0.03443, 0.4128), (-0.01043, 0.04415, 0.2085), (-0.01043, 0.03443, 0.2085), (-0.03071, 0.04415, 0.004253), (-0.03071, 0.03443, 0.004253), (0.0149, 0.03428, 0.583), (0.0149, 0.044, 0.583), (0.03518, 0.03428, 0.3872), (0.03518, 0.044, 0.3872), (0.03518, 0.03428, 0.1915), (0.03518, 0.044, 0.1915), (0.0149, 0.03428, -0.004253), (0.0149, 0.044, -0.004253), (0.01462, -0.1447, 0.742), (0.01462, 0.07461, 0.742), (0.01915, 0.07447, 0.7732), (0.01915, -0.1444, 0.7732), (0.0186, -0.1541, 0.7654), (0.01805, -0.1577, 0.7565), (0.0175, -0.1541, 0.7476), (0.0175, 0.08403, 0.7476), (0.01805, 0.08767, 0.7565), (0.0186, 0.0841, 0.7654), (0.02573, 0.002215, 0.7682), (0.02573, -0.07214, 0.7682), (0.02573, -0.09692, 0.7682), (0.02573, -0.1217, 0.7682), (0.02573, 0.05178, 0.7682), (0.02573, 0.027, 0.7682)], [], [(62, 61, 52, 53), (235, 13, 7, 228), (239, 54, 5, 229), (232, 19, 1, 226), (111, 112, 1, 19), (54, 44, 17, 5), (44, 42, 18, 17), (42, 111, 19, 18), (229, 5, 17, 230), (230, 17, 18, 231), (231, 18, 19, 232), (227, 3, 11, 233), (233, 11, 12, 234), (234, 12, 13, 235), (151, 153, 32, 30), (30, 32, 33, 31), (149, 151, 30, 28), (28, 30, 31, 29), (147, 149, 28, 26), (26, 28, 29, 27), (153, 140, 23, 32), (32, 23, 22, 33), (241, 147, 26, 236), (236, 26, 27, 237), (78, 77, 46, 47), (95, 96, 108, 103), (20, 23, 35, 34), (141, 3, 36, 157), (227, 2, 37), (145, 20, 34, 155), (226, 1, 39, 38), (113, 22, 40, 119), (22, 21, 41, 40), (56, 0, 38, 117), (99, 91, 104, 107), (98, 100, 106, 109), (60, 137, 139, 61), (21, 22, 94, 92), (126, 64, 63, 128), (124, 65, 64, 126), (119, 40, 65, 124), (22, 23, 97, 94), (176, 78, 47, 159), (88, 83, 82, 89), (23, 20, 101, 97), (168, 89, 49, 161), (138, 70, 50, 121), (20, 21, 92, 101), (130, 62, 53, 123), (128, 63, 62, 130), (117, 38, 73, 132), (132, 73, 72, 134), (134, 72, 71, 136), (136, 71, 70, 138), (70, 69, 51, 50), (38, 39, 66, 73), (73, 66, 67, 72), (72, 67, 68, 71), (40, 41, 58, 65), (65, 58, 59, 64), (64, 59, 60, 63), (63, 60, 61, 62), (89, 82, 48, 49), (36, 37, 85, 86), (86, 85, 84, 87), (87, 84, 83, 88), (157, 36, 86, 162), (162, 86, 87, 164), (164, 87, 88, 166), (166, 88, 89, 168), (155, 34, 81, 170), (170, 81, 80, 172), (172, 80, 79, 174), (174, 79, 78, 176), (34, 35, 74, 81), (81, 74, 75, 80), (80, 75, 76, 79), (79, 76, 77, 78), (90, 91, 92), (93, 94, 95), (96, 97, 98), (99, 100, 101), (93, 90, 92, 94), (101, 92, 91, 99), (94, 97, 96, 95), (97, 101, 100, 98), (90, 105, 104, 91), (106, 100, 99, 107), (98, 109, 108, 96), (102, 93, 95, 103), (90, 93, 102, 105), (133, 116, 178, 195), (59, 135, 137, 60), (58, 133, 135, 59), (126, 128, 190, 188), (41, 116, 133, 58), (177, 175, 223, 225), (68, 129, 131, 69), (162, 164, 212, 210), (69, 131, 122, 51), (132, 134, 196, 194), (61, 139, 120, 52), (129, 127, 189, 191), (39, 118, 125, 66), (165, 163, 211, 213), (66, 125, 127, 67), (135, 133, 195, 197), (67, 127, 129, 68), (116, 117, 179, 178), (21, 57, 116, 41), (57, 56, 117, 116), (1, 112, 118, 39), (112, 113, 119, 118), (31, 33, 110, 43), (43, 110, 111, 42), (29, 31, 43, 45), (45, 43, 42, 44), (27, 29, 45, 55), (55, 45, 44, 54), (33, 22, 113, 110), (110, 113, 112, 111), (237, 27, 55, 238), (238, 55, 54, 239), (83, 175, 177, 82), (124, 126, 188, 186), (84, 173, 175, 83), (164, 166, 214, 212), (85, 171, 173, 84), (134, 136, 198, 196), (37, 154, 171, 85), (127, 125, 187, 189), (76, 167, 169, 77), (167, 165, 213, 215), (75, 165, 167, 76), (137, 135, 197, 199), (74, 163, 165, 75), (35, 156, 163, 74), (119, 124, 186, 181), (77, 169, 160, 46), (166, 168, 216, 214), (82, 177, 158, 48), (136, 138, 200, 198), (2, 144, 154, 37), (144, 145, 155, 154), (23, 140, 156, 35), (140, 141, 157, 156), (228, 7, 146, 240), (240, 146, 147, 241), (11, 3, 141, 152), (152, 141, 140, 153), (7, 13, 148, 146), (146, 148, 149, 147), (13, 12, 150, 148), (148, 150, 151, 149), (12, 11, 152, 150), (150, 152, 153, 151), (199, 198, 200, 201), (197, 196, 198, 199), (195, 194, 196, 197), (178, 179, 194, 195), (191, 190, 192, 193), (193, 192, 185, 184), (201, 200, 183, 182), (180, 181, 186, 187), (187, 186, 188, 189), (189, 188, 190, 191), (223, 222, 224, 225), (221, 220, 222, 223), (219, 218, 220, 221), (202, 203, 218, 219), (215, 214, 216, 217), (213, 212, 214, 215), (211, 210, 212, 213), (204, 205, 210, 211), (217, 216, 209, 208), (225, 224, 207, 206), (163, 156, 204, 211), (174, 176, 224, 222), (117, 132, 194, 179), (157, 162, 210, 205), (175, 173, 221, 223), (131, 129, 191, 193), (160, 169, 217, 208), (172, 174, 222, 220), (128, 130, 192, 190), (168, 161, 209, 216), (154, 155, 203, 202), (173, 171, 219, 221), (122, 131, 193, 184), (158, 177, 225, 206), (170, 172, 220, 218), (130, 123, 185, 192), (176, 159, 207, 224), (171, 154, 202, 219), (120, 139, 201, 182), (155, 170, 218, 203), (138, 121, 183, 200), (139, 137, 199, 201), (169, 167, 215, 217), (125, 118, 180, 187), (143, 240, 241, 142), (6, 228, 240, 143), (115, 238, 239, 114), (24, 237, 238, 115), (0, 226, 38), (3, 227, 37, 36), (25, 236, 237, 24), (142, 241, 236, 25), (9, 234, 235, 8), (10, 233, 234, 9), (2, 227, 233, 10), (15, 231, 232, 14), (16, 230, 231, 15), (4, 229, 230, 16), (14, 232, 226, 0), (114, 239, 229, 4), (8, 235, 228, 6), (71, 68, 69, 70)])
_uv = me_l5_stairsrailing_002.uv_layers.new(name='UVMap')
_uv.uv.foreach_set('vector', [0.3295, 0.9385, 0.2841, 0.9391, 0.284, 0.8157, 0.3278, 0.807, 0.3396, 0.5108, 0.238, 0.5078, 0.2398, 0.4989, 0.3349, 0.4996, 0.3429, 0.3075, 0.2039, 0.3068, 0.2398, 0.2861, 0.3349, 0.2853, 0.3896, 0.06952, 0.3797, 0.1783, 0.3696, 0.1702, 0.379, 0.06719, 0.3746, 0.5496, 0.3657, 0.5616, 0.3126, 0.5643, 0.3156, 0.5517, 0.3581, 0.5226, 0.3746, 0.5356, 0.317, 0.5366, 0.3177, 0.5278, 0.3746, 0.5356, 0.3731, 0.5426, 0.3155, 0.5441, 0.317, 0.5366, 0.3731, 0.5426, 0.3746, 0.5496, 0.3156, 0.5517, 0.3155, 0.5441, 0.3349, 0.2853, 0.2398, 0.2861, 0.238, 0.2772, 0.3396, 0.2741, 0.2153, 0.5413, 0.317, 0.5366, 0.3155, 0.5441, 0.2098, 0.5494, 0.2098, 0.5494, 0.3155, 0.5441, 0.3156, 0.5517, 0.2047, 0.5575, 0.1528, 0.0668, 0.1594, 0.1664, 0.1494, 0.1741, 0.1424, 0.06882, 0.7528, 0.5583, 0.6415, 0.5522, 0.6416, 0.5445, 0.7476, 0.5502, 0.7476, 0.5502, 0.6416, 0.5445, 0.6402, 0.537, 0.7422, 0.542, 0.5464, 0.5425, 0.5448, 0.5492, 0.5103, 0.5491, 0.5112, 0.5424, 0.5112, 0.5424, 0.5103, 0.5491, 0.4464, 0.549, 0.4455, 0.5423, 0.5448, 0.5358, 0.5464, 0.5425, 0.5112, 0.5424, 0.5103, 0.5357, 0.5103, 0.5357, 0.5112, 0.5424, 0.4455, 0.5423, 0.4464, 0.5357, 0.5501, 0.5122, 0.5448, 0.5358, 0.5103, 0.5357, 0.5179, 0.5114, 0.1681, 0.4232, 0.1424, 0.4249, 0.1424, 0.3602, 0.1681, 0.3619, 0.5448, 0.5492, 0.548, 0.5661, 0.5246, 0.5857, 0.5103, 0.5491, 0.2295, 0.2728, 0.2291, 0.2314, 0.2984, 0.232, 0.2971, 0.2735, 0.3429, 0.4531, 0.1792, 0.4537, 0.1681, 0.4232, 0.3429, 0.4288, 0.3429, 0.4288, 0.1681, 0.4232, 0.1681, 0.3619, 0.3429, 0.356, 0.8654, 0.7218, 0.8199, 0.7213, 0.8215, 0.5897, 0.8653, 0.5985, 0.0301, 0.8582, 0.01513, 0.8582, 0.01521, 0.0004162, 0.03019, 0.0004595, 0.2291, 0.001119, 0.2291, 0.2314, 0.2045, 0.1316, 0.2054, 0.07445, 0.1782, 0.2166, 0.1594, 0.1664, 0.1754, 0.1321, 0.1846, 0.1317, 0.1528, 0.0668, 0.1517, 0.0007053, 0.1734, 0.07627, 0.2031, 0.0003156, 0.2291, 0.001119, 0.2054, 0.07445, 0.1962, 0.07456, 0.379, 0.06719, 0.3696, 0.1702, 0.3541, 0.1342, 0.3581, 0.0762, 0.3259, 0.2427, 0.2984, 0.232, 0.3248, 0.1331, 0.334, 0.1332, 0.2984, 0.232, 0.303, 0.001479, 0.3258, 0.07719, 0.3248, 0.1331, 0.3555, 0.0003161, 0.382, 0.0008593, 0.3581, 0.0762, 0.3487, 0.07612, 0.1005, 0.8137, 0.08629, 0.8137, 0.08625, 0.0003156, 0.1005, 0.0003451, 0.1418, 0.8428, 0.1147, 0.8176, 0.1146, 0.0004262, 0.1417, 0.0004253, 0.7119, 0.9877, 0.7024, 0.9877, 0.7024, 0.795, 0.7119, 0.795, 0.303, 0.001479, 0.2984, 0.232, 0.287, 0.2067, 0.2876, 0.1121, 0.5517, 0.803, 0.5422, 0.803, 0.5422, 0.603, 0.5517, 0.603, 0.7823, 0.4888, 0.7728, 0.4888, 0.7737, 0.2878, 0.7832, 0.2878, 0.5747, 0.471, 0.5652, 0.4709, 0.5665, 0.2849, 0.576, 0.285, 0.2984, 0.232, 0.2291, 0.2314, 0.2409, 0.2064, 0.287, 0.2067, 0.8749, 0.7218, 0.8654, 0.7218, 0.8653, 0.5985, 0.8748, 0.5985, 0.7581, 0.7927, 0.7119, 0.7807, 0.7119, 0.588, 0.7572, 0.5917, 0.2291, 0.2314, 0.2291, 0.001119, 0.2424, 0.1121, 0.2409, 0.2064, 0.9813, 0.7211, 0.9718, 0.7212, 0.9701, 0.5897, 0.9796, 0.5895, 0.2326, 0.9391, 0.2231, 0.9391, 0.223, 0.8158, 0.2325, 0.8158, 0.2291, 0.001119, 0.303, 0.001479, 0.2876, 0.1121, 0.2424, 0.1121, 0.339, 0.9384, 0.3295, 0.9385, 0.3278, 0.807, 0.3373, 0.8068, 0.7676, 0.9996, 0.7581, 0.9997, 0.7572, 0.7987, 0.7667, 0.7987, 0.4748, 0.4235, 0.4653, 0.4235, 0.4655, 0.2457, 0.475, 0.2457, 0.6798, 0.451, 0.6703, 0.451, 0.6704, 0.2583, 0.6799, 0.2583, 0.4454, 0.778, 0.4359, 0.778, 0.4359, 0.5863, 0.4454, 0.5863, 0.66, 0.9877, 0.6505, 0.9877, 0.6505, 0.795, 0.66, 0.795, 0.2231, 0.9391, 0.1776, 0.9386, 0.1792, 0.807, 0.223, 0.8158, 0.4653, 0.4235, 0.4267, 0.4708, 0.4257, 0.2848, 0.4655, 0.2457, 0.6703, 0.451, 0.6293, 0.4887, 0.6285, 0.2877, 0.6704, 0.2583, 0.4359, 0.778, 0.3912, 0.803, 0.3912, 0.603, 0.4359, 0.5863, 0.5652, 0.4709, 0.5266, 0.4236, 0.5268, 0.2458, 0.5665, 0.2849, 0.7728, 0.4888, 0.7318, 0.451, 0.7318, 0.2583, 0.7737, 0.2878, 0.5422, 0.803, 0.4975, 0.778, 0.4975, 0.5863, 0.5422, 0.603, 0.7581, 0.9997, 0.7119, 0.9877, 0.7119, 0.795, 0.7572, 0.7987, 0.9718, 0.7212, 0.9264, 0.7218, 0.9263, 0.5984, 0.9701, 0.5897, 0.5652, 0.2255, 0.5266, 0.1781, 0.5268, 0.0003672, 0.5665, 0.03947, 0.7728, 0.2308, 0.7318, 0.193, 0.7318, 0.0003278, 0.7737, 0.02979, 0.3289, 0.803, 0.2843, 0.778, 0.2843, 0.5863, 0.3289, 0.603, 0.5747, 0.2256, 0.5652, 0.2255, 0.5665, 0.03947, 0.576, 0.03954, 0.7823, 0.2308, 0.7728, 0.2308, 0.7737, 0.02979, 0.7832, 0.02983, 0.3384, 0.803, 0.3289, 0.803, 0.3289, 0.603, 0.3384, 0.603, 0.7676, 0.7926, 0.7581, 0.7927, 0.7572, 0.5917, 0.7667, 0.5916, 0.4748, 0.1781, 0.4653, 0.1781, 0.4655, 0.0003156, 0.475, 0.0003236, 0.6798, 0.193, 0.6703, 0.193, 0.6704, 0.0003156, 0.6799, 0.0003175, 0.2321, 0.778, 0.2226, 0.778, 0.2226, 0.5863, 0.2322, 0.5863, 0.66, 0.7807, 0.6505, 0.7807, 0.6505, 0.588, 0.66, 0.588, 0.4653, 0.1781, 0.4267, 0.2254, 0.4257, 0.03935, 0.4655, 0.0003156, 0.6703, 0.193, 0.6293, 0.2308, 0.6285, 0.02976, 0.6704, 0.0003156, 0.2226, 0.778, 0.178, 0.803, 0.178, 0.603, 0.2226, 0.5863, 0.6505, 0.7807, 0.6043, 0.7927, 0.6052, 0.5917, 0.6505, 0.588, 0.07206, 0.8194, 0.08629, 0.8137, 0.08465, 0.8353, 0.04492, 0.8447, 0.03743, 0.9082, 0.0301, 0.8582, 0.01513, 0.8582, 0.01773, 0.9016, 0.0003156, 0.8493, 0.1005, 0.8137, 0.1147, 0.8176, 0.1045, 0.8341, 0.2777, 0.1629, 0.2775, 0.1251, 0.2876, 0.1121, 0.287, 0.2067, 0.2424, 0.1121, 0.2876, 0.1121, 0.271, 0.1176, 0.2586, 0.1179, 0.287, 0.2067, 0.2409, 0.2064, 0.2577, 0.1746, 0.271, 0.1746, 0.2409, 0.2064, 0.2424, 0.1121, 0.2522, 0.1254, 0.2511, 0.1629, 0.07206, 0.8194, 0.07206, 0.0003846, 0.08625, 0.0003156, 0.08629, 0.8137, 0.1146, 0.0004262, 0.1147, 0.8176, 0.1005, 0.8137, 0.1005, 0.0003451, 0.0003156, 0.8493, 0.0003962, 0.0003231, 0.01521, 0.0004162, 0.01513, 0.8582, 0.04492, 0.0003848, 0.04492, 0.8447, 0.0301, 0.8582, 0.03019, 0.0004595, 0.07206, 0.8194, 0.04492, 0.8447, 0.04492, 0.0003848, 0.07206, 0.0003846, 0.5173, 0.2458, 0.5171, 0.4235, 0.5007, 0.4258, 0.5009, 0.248, 0.4975, 0.778, 0.488, 0.778, 0.488, 0.5863, 0.4975, 0.5863, 0.7318, 0.451, 0.7222, 0.451, 0.7223, 0.2583, 0.7318, 0.2583, 0.5517, 0.803, 0.5517, 0.603, 0.5682, 0.603, 0.5682, 0.803, 0.5266, 0.4236, 0.5171, 0.4235, 0.5173, 0.2458, 0.5268, 0.2458, 0.7024, 0.588, 0.7024, 0.7807, 0.686, 0.779, 0.686, 0.5863, 0.6043, 0.9997, 0.5948, 0.9996, 0.5957, 0.7987, 0.6052, 0.7987, 0.7823, 0.2308, 0.7832, 0.02983, 0.7996, 0.03154, 0.7987, 0.2325, 0.1776, 0.9386, 0.1681, 0.9385, 0.1697, 0.8069, 0.1792, 0.807, 0.6798, 0.451, 0.6799, 0.2583, 0.6963, 0.26, 0.6963, 0.4527, 0.2841, 0.9391, 0.2745, 0.9391, 0.2745, 0.8157, 0.284, 0.8157, 0.3817, 0.603, 0.3817, 0.803, 0.3651, 0.803, 0.3651, 0.603, 0.4267, 0.4708, 0.4171, 0.4708, 0.4162, 0.2848, 0.4257, 0.2848, 0.619, 0.0298, 0.6198, 0.2308, 0.6033, 0.2325, 0.6025, 0.0315, 0.6293, 0.4887, 0.6198, 0.4888, 0.619, 0.2878, 0.6285, 0.2877, 0.7223, 0.2583, 0.7222, 0.451, 0.7058, 0.4527, 0.7058, 0.26, 0.3912, 0.803, 0.3817, 0.803, 0.3817, 0.603, 0.3912, 0.603, 0.335, 0.07769, 0.3487, 0.07612, 0.345, 0.09432, 0.3399, 0.094, 0.303, 0.001479, 0.3298, 0.00121, 0.335, 0.07769, 0.3258, 0.07719, 0.3298, 0.00121, 0.3555, 0.0003161, 0.3487, 0.07612, 0.335, 0.07769, 0.3696, 0.1702, 0.3482, 0.2197, 0.344, 0.1338, 0.3541, 0.1342, 0.3482, 0.2197, 0.3259, 0.2427, 0.334, 0.1332, 0.344, 0.1338, 0.4455, 0.5423, 0.4464, 0.549, 0.4121, 0.549, 0.4105, 0.5423, 0.4105, 0.5423, 0.4121, 0.549, 0.3746, 0.5496, 0.3731, 0.5426, 0.4464, 0.5357, 0.4455, 0.5423, 0.4105, 0.5423, 0.4121, 0.5357, 0.4121, 0.5357, 0.4105, 0.5423, 0.3731, 0.5426, 0.3746, 0.5356, 0.4389, 0.5114, 0.4464, 0.5357, 0.4121, 0.5357, 0.4069, 0.5121, 0.1792, 0.3313, 0.1551, 0.3273, 0.1832, 0.3013, 0.2039, 0.3068, 0.4464, 0.549, 0.4317, 0.5853, 0.4084, 0.5657, 0.4121, 0.549, 0.329, 0.259, 0.3259, 0.2427, 0.3482, 0.2197, 0.3545, 0.2328, 0.3429, 0.356, 0.1681, 0.3619, 0.1792, 0.3313, 0.3429, 0.3318, 0.3429, 0.3318, 0.1792, 0.3313, 0.2039, 0.3068, 0.3429, 0.3075, 0.7119, 0.7807, 0.7024, 0.7807, 0.7024, 0.588, 0.7119, 0.588, 0.7823, 0.4888, 0.7832, 0.2878, 0.7996, 0.2895, 0.7987, 0.4905, 0.2843, 0.778, 0.2747, 0.778, 0.2747, 0.5863, 0.2843, 0.5863, 0.3384, 0.803, 0.3384, 0.603, 0.355, 0.603, 0.355, 0.803, 0.7318, 0.193, 0.7222, 0.193, 0.7223, 0.0003259, 0.7318, 0.0003278, 0.4454, 0.778, 0.4454, 0.5863, 0.4619, 0.5863, 0.4619, 0.778, 0.5266, 0.1781, 0.5171, 0.1781, 0.5173, 0.0003592, 0.5268, 0.0003672, 0.619, 0.2878, 0.6198, 0.4888, 0.6033, 0.4905, 0.6025, 0.2895, 0.6043, 0.7927, 0.5948, 0.7926, 0.5957, 0.5916, 0.6052, 0.5917, 0.1684, 0.603, 0.1684, 0.803, 0.1519, 0.803, 0.1519, 0.603, 0.178, 0.803, 0.1684, 0.803, 0.1684, 0.603, 0.178, 0.603, 0.488, 0.5863, 0.488, 0.778, 0.4714, 0.778, 0.4714, 0.5863, 0.6293, 0.2308, 0.6198, 0.2308, 0.619, 0.0298, 0.6285, 0.02976, 0.4267, 0.2254, 0.4171, 0.2254, 0.4162, 0.0394, 0.4257, 0.03935, 0.5747, 0.471, 0.576, 0.285, 0.5924, 0.2872, 0.5887, 0.4905, 0.8199, 0.7213, 0.8104, 0.7212, 0.812, 0.5896, 0.8215, 0.5897, 0.7676, 0.7926, 0.7667, 0.5916, 0.7832, 0.5899, 0.784, 0.7909, 0.9264, 0.7218, 0.9168, 0.7218, 0.9168, 0.5984, 0.9263, 0.5984, 0.66, 0.9877, 0.66, 0.795, 0.6764, 0.7933, 0.6764, 0.986, 0.1517, 0.0007053, 0.178, 0.0008819, 0.1826, 0.07659, 0.1734, 0.07627, 0.178, 0.0008819, 0.2031, 0.0003156, 0.1962, 0.07456, 0.1826, 0.07659, 0.2291, 0.2314, 0.2007, 0.2413, 0.1946, 0.1318, 0.2045, 0.1316, 0.2007, 0.2413, 0.1782, 0.2166, 0.1846, 0.1317, 0.1946, 0.1318, 0.3349, 0.4996, 0.2398, 0.4989, 0.2039, 0.4782, 0.3429, 0.4774, 0.3429, 0.4774, 0.2039, 0.4782, 0.1792, 0.4537, 0.3429, 0.4531, 0.6415, 0.5522, 0.6445, 0.5648, 0.5913, 0.562, 0.5824, 0.5499, 0.1712, 0.23, 0.1782, 0.2166, 0.2007, 0.2413, 0.1969, 0.2582, 0.6395, 0.5281, 0.6402, 0.537, 0.5824, 0.5359, 0.599, 0.5228, 0.2039, 0.4782, 0.1832, 0.4837, 0.1551, 0.4578, 0.1792, 0.4537, 0.6402, 0.537, 0.6416, 0.5445, 0.5839, 0.5429, 0.5824, 0.5359, 0.5824, 0.5359, 0.5839, 0.5429, 0.5464, 0.5425, 0.5448, 0.5358, 0.6416, 0.5445, 0.6415, 0.5522, 0.5824, 0.5499, 0.5839, 0.5429, 0.5839, 0.5429, 0.5824, 0.5499, 0.5448, 0.5492, 0.5464, 0.5425, 0.686, 0.986, 0.6764, 0.986, 0.6764, 0.7933, 0.686, 0.7933, 0.4714, 0.778, 0.4619, 0.778, 0.4619, 0.5863, 0.4714, 0.5863, 0.7058, 0.4527, 0.6963, 0.4527, 0.6963, 0.26, 0.7058, 0.26, 0.5007, 0.4258, 0.4912, 0.4258, 0.4914, 0.248, 0.5009, 0.248, 0.5784, 0.9979, 0.5688, 0.9979, 0.5697, 0.7969, 0.5792, 0.7969, 0.1519, 0.9352, 0.1424, 0.9351, 0.1439, 0.8036, 0.1535, 0.8037, 0.2583, 0.9359, 0.2488, 0.9359, 0.2487, 0.8125, 0.2583, 0.8125, 0.4031, 0.4904, 0.3936, 0.4905, 0.3903, 0.2872, 0.3998, 0.287, 0.6033, 0.4905, 0.5938, 0.4905, 0.593, 0.2895, 0.6025, 0.2895, 0.3651, 0.803, 0.3556, 0.803, 0.3556, 0.603, 0.3651, 0.603, 0.686, 0.779, 0.6764, 0.779, 0.6764, 0.5863, 0.686, 0.5863, 0.2582, 0.778, 0.2487, 0.778, 0.2487, 0.5863, 0.2582, 0.5863, 0.7058, 0.1947, 0.6963, 0.1947, 0.6963, 0.002025, 0.7058, 0.002026, 0.5007, 0.1804, 0.4912, 0.1804, 0.4914, 0.002583, 0.5009, 0.002591, 0.5784, 0.7909, 0.5688, 0.7909, 0.5697, 0.5899, 0.5792, 0.5899, 0.1519, 0.803, 0.1424, 0.803, 0.1424, 0.603, 0.1519, 0.603, 0.6033, 0.2325, 0.5938, 0.2325, 0.593, 0.03154, 0.6025, 0.0315, 0.4031, 0.2449, 0.3936, 0.2451, 0.3903, 0.04179, 0.3998, 0.04163, 0.7942, 0.7179, 0.7847, 0.7178, 0.7862, 0.5863, 0.7958, 0.5864, 0.9006, 0.7186, 0.8911, 0.7186, 0.891, 0.5952, 0.9006, 0.5952, 0.4162, 0.0394, 0.4171, 0.2254, 0.4031, 0.2449, 0.3998, 0.04163, 0.66, 0.7807, 0.66, 0.588, 0.6764, 0.5863, 0.6764, 0.779, 0.4748, 0.4235, 0.475, 0.2457, 0.4914, 0.248, 0.4912, 0.4258, 0.5747, 0.2256, 0.576, 0.03954, 0.5924, 0.0418, 0.5887, 0.2451, 0.2747, 0.5863, 0.2747, 0.778, 0.2582, 0.778, 0.2582, 0.5863, 0.5957, 0.7987, 0.5948, 0.9996, 0.5784, 0.9979, 0.5792, 0.7969, 0.812, 0.5896, 0.8104, 0.7212, 0.7942, 0.7179, 0.7958, 0.5864, 0.2321, 0.778, 0.2322, 0.5863, 0.2487, 0.5863, 0.2487, 0.778, 0.7676, 0.9996, 0.7667, 0.7987, 0.7832, 0.7969, 0.784, 0.9979, 0.9813, 0.7211, 0.9796, 0.5895, 0.9958, 0.5863, 0.9975, 0.7178, 0.1826, 0.07659, 0.1962, 0.07456, 0.1934, 0.09269, 0.1883, 0.09263, 0.7223, 0.0003259, 0.7222, 0.193, 0.7058, 0.1947, 0.7058, 0.002026, 0.1697, 0.8069, 0.1681, 0.9385, 0.1519, 0.9352, 0.1535, 0.8037, 0.9168, 0.5984, 0.9168, 0.7218, 0.9006, 0.7186, 0.9006, 0.5952, 0.6798, 0.193, 0.6799, 0.0003175, 0.6963, 0.002025, 0.6963, 0.1947, 0.339, 0.9384, 0.3373, 0.8068, 0.3535, 0.8036, 0.3552, 0.9351, 0.8749, 0.7218, 0.8748, 0.5985, 0.891, 0.5952, 0.8911, 0.7186, 0.5173, 0.0003592, 0.5171, 0.1781, 0.5007, 0.1804, 0.5009, 0.002591, 0.2745, 0.8157, 0.2745, 0.9391, 0.2583, 0.9359, 0.2583, 0.8125, 0.4748, 0.1781, 0.475, 0.0003236, 0.4914, 0.002583, 0.4912, 0.1804, 0.2326, 0.9391, 0.2325, 0.8158, 0.2487, 0.8125, 0.2488, 0.9359, 0.7024, 0.795, 0.7024, 0.9877, 0.686, 0.986, 0.686, 0.7933, 0.5957, 0.5916, 0.5948, 0.7926, 0.5784, 0.7909, 0.5792, 0.5899, 0.4162, 0.2848, 0.4171, 0.4708, 0.4031, 0.4904, 0.3998, 0.287, 0.387, 0.4774, 0.3429, 0.4774, 0.3429, 0.4531, 0.387, 0.4531, 0.387, 0.5017, 0.3349, 0.4996, 0.3429, 0.4774, 0.387, 0.4774, 0.387, 0.3317, 0.3429, 0.3318, 0.3429, 0.3075, 0.387, 0.3075, 0.387, 0.356, 0.3429, 0.356, 0.3429, 0.3318, 0.387, 0.3317, 0.382, 0.0008593, 0.379, 0.06719, 0.3581, 0.0762, 0.1594, 0.1664, 0.1528, 0.0668, 0.1734, 0.07627, 0.1754, 0.1321, 0.387, 0.4288, 0.3429, 0.4288, 0.3429, 0.356, 0.387, 0.356, 0.387, 0.4531, 0.3429, 0.4531, 0.3429, 0.4288, 0.387, 0.4288, 0.8035, 0.5533, 0.7476, 0.5502, 0.7422, 0.542, 0.7974, 0.5449, 0.8094, 0.5618, 0.7528, 0.5583, 0.7476, 0.5502, 0.8035, 0.5533, 0.8152, 0.573, 0.7537, 0.5697, 0.7528, 0.5583, 0.8094, 0.5618, 0.1541, 0.5524, 0.2098, 0.5494, 0.2047, 0.5575, 0.1482, 0.5609, 0.1602, 0.544, 0.2153, 0.5413, 0.2098, 0.5494, 0.1541, 0.5524, 0.1663, 0.533, 0.2198, 0.5296, 0.2153, 0.5413, 0.1602, 0.544, 0.1482, 0.5609, 0.2047, 0.5575, 0.2037, 0.5689, 0.1424, 0.572, 0.387, 0.3075, 0.3429, 0.3075, 0.3349, 0.2853, 0.387, 0.2832, 0.7974, 0.5449, 0.7422, 0.542, 0.7377, 0.5303, 0.7914, 0.5339, 0.6505, 0.9877, 0.6043, 0.9997, 0.6052, 0.7987, 0.6505, 0.795])
me_l5_stairsrailing_002.materials.append(mat_l5_stairsrailingm_002)
me_l5_stairsrailing_002.use_remesh_preserve_volume = False
me_l5_stairsrailing_002.use_remesh_preserve_attributes = False
me_l5_stairsrailing_002.use_mirror_vertex_groups = False
me_l5_stairsrailing_002.update()

# ---- objects
ob_l5_stairs = bpy.data.objects.new('L5_Stairs', me_l5_stairs)
ob_l5_stairsrailing = bpy.data.objects.new('L5_StairsRailing', me_l5_stairsrailing)
ob_l5_stairsrailing_001 = bpy.data.objects.new('L5_StairsRailing.001', me_l5_stairsrailing_001)
ob_l5_stairsrailing_002 = bpy.data.objects.new('L5_StairsRailing.002', me_l5_stairsrailing_002)

# ---- transforms, parenting, visibility, modifiers, constraints
ob_l5_stairs.location = (3.959, 0.0004998, -3.0)
ob_l5_stairs.scale = (4.0, 4.0, 3.0)
ob_l5_stairs.lock_rotations_4d = False
ob_l5_stairs.empty_display_type = 'ARROWS'
ob_l5_stairs.hide_viewport = True
ob_l5_stairs.lineart.crease_threshold = 0.0
ob_l5_stairsrailing.location = (3.893, 0.03561, -2.679)
ob_l5_stairsrailing.hide_viewport = True
ob_l5_stairsrailing.lineart.crease_threshold = 0.0
ob_l5_stairsrailing_001.location = (3.893, 0.03561, -2.679)
ob_l5_stairsrailing_001.lineart.crease_threshold = 0.0
ob_l5_stairsrailing_002.location = (3.893, 0.03561, -2.679)
ob_l5_stairsrailing_002.hide_viewport = True
ob_l5_stairsrailing_002.lineart.crease_threshold = 0.0

# ---- collection membership
col_collection_1.objects.link(ob_l5_stairs)
col_collection_1.objects.link(ob_l5_stairsrailing)
col_collection_1.objects.link(ob_l5_stairsrailing_001)
col_collection_1.objects.link(ob_l5_stairsrailing_002)

# ---- scene / render settings (as saved in the file)
scene.frame_start = 1; scene.frame_end = 250; scene.frame_set(128)
scene.render.engine = 'BLENDER_EEVEE_NEXT'
scene.render.resolution_percentage = 50
scene.render.dither_intensity = 0.0
scene.cycles.use_denoising = False
scene.cycles.samples = 128
scene.cycles.sampling_pattern = 'TABULATED_SOBOL'
scene.cycles.use_adaptive_sampling = False
scene.cycles.use_light_tree = False
scene.cycles.blur_glossy = 0.0
scene.cycles.sample_clamp_indirect = 0.0
scene.view_settings.view_transform = 'Standard'
bpy.context.view_layer.update()

# ---- added for rendering (the .blend has no active camera and no usable light): camera, sun + grey world if the file has none
cam_auto = bpy.data.cameras.new('AutoCamera')
cam_auto.lens = 50.0
cam_auto.sensor_width = 36.0
cam_auto.clip_end = 1000.0
ob_auto_camera = bpy.data.objects.new('AutoCamera', cam_auto)
scene.collection.objects.link(ob_auto_camera)
ob_auto_camera.location = (7.35319, -6.53436, 3.41157)
ob_auto_camera.rotation_euler = (1.09748, -7.21219e-08, 0.694738)
scene.camera = ob_auto_camera
light_auto_sun = bpy.data.lights.new('AutoSun', 'SUN')
light_auto_sun.energy = 3.0
light_auto_sun.angle = 0.0523599
ob_auto_sun = bpy.data.objects.new('AutoSun', light_auto_sun)
scene.collection.objects.link(ob_auto_sun)
ob_auto_sun.rotation_euler = (0.872665, 0.174533, 0.523599)
if scene.world is None:
    world_auto = bpy.data.worlds.new('AutoWorld')
    world_auto.color = (0.3, 0.3, 0.3)
    scene.world = world_auto
bpy.context.view_layer.update()
